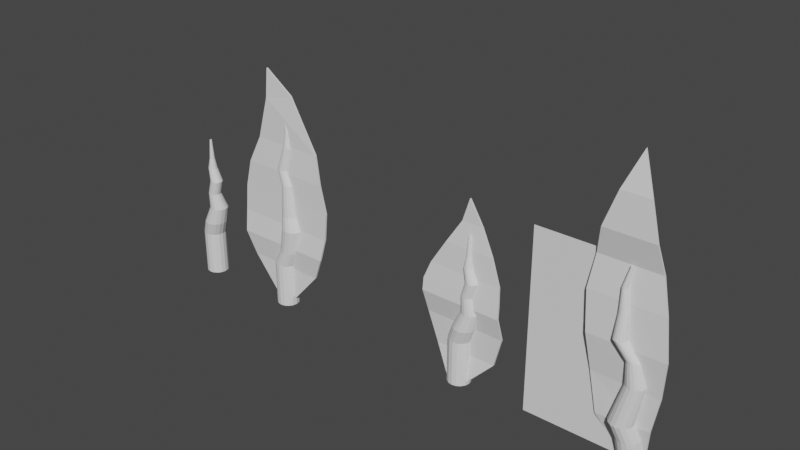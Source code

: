 # Source: leaves.blend  (saved by Blender 2.80.75; exported with 4.5.12 LTS)
import bpy
from mathutils import Matrix  # noqa: F401  (used for matrix-valued properties, if any)

bpy.ops.wm.read_factory_settings(use_empty=True)
scene = bpy.context.scene
scene.name = 'Scene'

# ---- collections
col_leaf1 = bpy.data.collections.new('Leaf1'); scene.collection.children.link(col_leaf1)
col_leaf2 = bpy.data.collections.new('Leaf2'); scene.collection.children.link(col_leaf2)
col_originals = bpy.data.collections.new('Originals'); scene.collection.children.link(col_originals)
col_leaf3 = bpy.data.collections.new('Leaf3'); scene.collection.children.link(col_leaf3)

# ---- world
world_world = bpy.data.worlds.new('World'); scene.world = world_world
world_world.use_nodes = True; world_world.node_tree.nodes.clear()
_N = world_world.node_tree.nodes; _L = world_world.node_tree.links
n0 = _N.new('ShaderNodeOutputWorld'); n0.name = 'World Output'; n0.location = (300, 300)
n1 = _N.new('ShaderNodeBackground'); n1.name = 'Background'; n1.location = (10, 300)
n1.inputs[0].default_value = (0.05088, 0.05088, 0.05088, 1.0)
_L.new(n1.outputs[0], n0.inputs[0])
n0.is_active_output = True
world_world.color = (0.05088, 0.05088, 0.05088)
world_world.use_sun_shadow = False
world_world.sun_shadow_jitter_overblur = 0.0

# ---- meshes
me_cylinder_006 = bpy.data.meshes.new('Cylinder.006')
me_cylinder_006.from_pydata([(0.0, 1.0, -1.0), (0.0, 1.0, 1.0), (0.3827, 0.9239, -1.0), (0.3827, 0.9239, 1.0), (0.7071, 0.7071, -1.0), (0.7071, 0.7071, 1.0), (0.9239, 0.3827, -1.0), (0.9239, 0.3827, 1.0), (1.0, -4.371e-08, -1.0), (1.0, -4.371e-08, 1.0), (0.9239, -0.3827, -1.0), (0.9239, -0.3827, 1.0), (0.7071, -0.7071, -1.0), (0.7071, -0.7071, 1.0), (0.3827, -0.9239, -1.0), (0.3827, -0.9239, 1.0), (1.51e-07, -1.0, -1.0), (1.51e-07, -1.0, 1.0), (-0.3827, -0.9239, -1.0), (-0.3827, -0.9239, 1.0), (-0.7071, -0.7071, -1.0), (-0.7071, -0.7071, 1.0), (-0.9239, -0.3827, -1.0), (-0.9239, -0.3827, 1.0), (-1.0, 1.192e-08, -1.0), (-1.0, 1.192e-08, 1.0), (-0.9239, 0.3827, -1.0), (-0.9239, 0.3827, 1.0), (-0.7071, 0.7071, -1.0), (-0.7071, 0.7071, 1.0), (-0.3827, 0.9239, -1.0), (-0.3827, 0.9239, 1.0), (0.3827, 0.9239, 1.0), (0.0, 1.0, 1.0), (0.7071, 0.7071, 1.0), (0.9239, 0.3827, 1.0), (1.0, -4.371e-08, 1.0), (0.9239, -0.3827, 1.0), (0.7071, -0.7071, 1.0), (0.3827, -0.9239, 1.0), (1.51e-07, -1.0, 1.0), (-0.3827, -0.9239, 1.0), (-0.7071, -0.7071, 1.0), (-0.9239, -0.3827, 1.0), (-1.0, 1.192e-08, 1.0), (-0.9239, 0.3827, 1.0), (-0.7071, 0.7071, 1.0), (-0.3827, 0.9239, 1.0), (0.9195, 0.7205, 1.663), (0.5368, 0.7967, 1.663), (1.244, 0.5038, 1.663), (1.461, 0.1793, 1.663), (1.537, -0.2033, 1.663), (1.461, -0.586, 1.663), (1.244, -0.9104, 1.663), (0.9195, -1.127, 1.663), (0.5368, -1.203, 1.663), (0.1542, -1.127, 1.663), (-0.1703, -0.9104, 1.663), (-0.387, -0.586, 1.663), (-0.4632, -0.2033, 1.663), (-0.387, 0.1793, 1.663), (-0.1703, 0.5038, 1.663), (0.1542, 0.7205, 1.663), (1.42, 0.5357, 2.444), (1.108, 0.5977, 2.444), (1.684, 0.3589, 2.444), (1.861, 0.0944, 2.444), (1.923, -0.2176, 2.444), (1.861, -0.5296, 2.444), (1.684, -0.7942, 2.444), (1.42, -0.9709, 2.444), (1.108, -1.033, 2.444), (0.7958, -0.9709, 2.444), (0.5313, -0.7942, 2.444), (0.3545, -0.5296, 2.444), (0.2925, -0.2176, 2.444), (0.3545, 0.0944, 2.444), (0.5313, 0.3589, 2.444), (0.7958, 0.5357, 2.444), (1.122, 0.07797, 3.166), (0.9106, 0.1201, 3.166), (1.302, -0.04198, 3.166), (1.422, -0.2215, 3.166), (1.464, -0.4333, 3.166), (1.422, -0.645, 3.166), (1.302, -0.8246, 3.166), (1.122, -0.9445, 3.166), (0.9106, -0.9866, 3.166), (0.6988, -0.9445, 3.166), (0.5193, -0.8246, 3.166), (0.3993, -0.645, 3.166), (0.3572, -0.4333, 3.166), (0.3993, -0.2215, 3.166), (0.5193, -0.04198, 3.166), (0.6988, 0.07797, 3.166), (1.497, 0.08066, 3.816), (1.285, 0.1228, 3.816), (1.676, -0.03929, 3.816), (1.796, -0.2188, 3.816), (1.838, -0.4306, 3.816), (1.796, -0.6423, 3.816), (1.676, -0.8219, 3.816), (1.497, -0.9418, 3.816), (1.285, -0.9839, 3.816), (1.073, -0.9418, 3.816), (0.8937, -0.8219, 3.816), (0.7737, -0.6423, 3.816), (0.7316, -0.4306, 3.816), (0.7737, -0.2188, 3.816), (0.8937, -0.03929, 3.816), (1.073, 0.08066, 3.816), (1.028, -0.002169, 4.387), (0.8714, 0.02893, 4.387), (1.16, -0.09073, 4.387), (1.249, -0.2233, 4.387), (1.28, -0.3796, 4.387), (1.249, -0.5359, 4.387), (1.16, -0.6685, 4.387), (1.028, -0.757, 4.387), (0.8714, -0.7881, 4.387), (0.7151, -0.757, 4.387), (0.5826, -0.6685, 4.387), (0.494, -0.5359, 4.387), (0.4629, -0.3796, 4.387), (0.494, -0.2233, 4.387), (0.5826, -0.09073, 4.387), (0.7151, -0.002169, 4.387), (0.9595, -0.1669, 4.862), (0.8714, -0.1494, 4.862), (1.034, -0.2168, 4.862), (1.084, -0.2915, 4.862), (1.102, -0.3796, 4.862), (1.084, -0.4677, 4.862), (1.034, -0.5424, 4.862), (0.9595, -0.5922, 4.862), (0.8714, -0.6098, 4.862), (0.7833, -0.5922, 4.862), (0.7087, -0.5424, 4.862), (0.6588, -0.4677, 4.862), (0.6413, -0.3796, 4.862), (0.6588, -0.2915, 4.862), (0.7087, -0.2168, 4.862), (0.7833, -0.1669, 4.862), (0.9079, -0.2916, 5.754), (0.8714, -0.2844, 5.754), (0.9388, -0.3123, 5.754), (0.9594, -0.3432, 5.754), (0.9666, -0.3796, 5.754), (0.9594, -0.416, 5.754), (0.9388, -0.4469, 5.754), (0.9079, -0.4676, 5.754), (0.8714, -0.4748, 5.754), (0.835, -0.4676, 5.754), (0.8041, -0.4469, 5.754), (0.7835, -0.416, 5.754), (0.7762, -0.3796, 5.754), (0.7835, -0.3432, 5.754), (0.8041, -0.3123, 5.754), (0.835, -0.2916, 5.754)], [], [(0, 1, 3, 2), (2, 3, 5, 4), (4, 5, 7, 6), (6, 7, 9, 8), (8, 9, 11, 10), (10, 11, 13, 12), (12, 13, 15, 14), (14, 15, 17, 16), (16, 17, 19, 18), (18, 19, 21, 20), (20, 21, 23, 22), (22, 23, 25, 24), (24, 25, 27, 26), (26, 27, 29, 28), (7, 5, 34, 35), (28, 29, 31, 30), (30, 31, 1, 0), (0, 2, 4, 6, 8, 10, 12, 14, 16, 18, 20, 22, 24, 26, 28, 30), (45, 44, 60, 61), (17, 15, 39, 40), (3, 1, 33, 32), (27, 25, 44, 45), (13, 11, 37, 38), (23, 21, 42, 43), (1, 31, 47, 33), (9, 7, 35, 36), (19, 17, 40, 41), (29, 27, 45, 46), (5, 3, 32, 34), (15, 13, 38, 39), (25, 23, 43, 44), (11, 9, 36, 37), (21, 19, 41, 42), (31, 29, 46, 47), (51, 50, 66, 67), (38, 37, 53, 54), (46, 45, 61, 62), (39, 38, 54, 55), (47, 46, 62, 63), (40, 39, 55, 56), (32, 33, 49, 48), (33, 47, 63, 49), (41, 40, 56, 57), (34, 32, 48, 50), (42, 41, 57, 58), (35, 34, 50, 51), (43, 42, 58, 59), (36, 35, 51, 52), (44, 43, 59, 60), (37, 36, 52, 53), (72, 71, 87, 88), (59, 58, 74, 75), (52, 51, 67, 68), (60, 59, 75, 76), (53, 52, 68, 69), (61, 60, 76, 77), (54, 53, 69, 70), (62, 61, 77, 78), (55, 54, 70, 71), (63, 62, 78, 79), (56, 55, 71, 72), (48, 49, 65, 64), (49, 63, 79, 65), (57, 56, 72, 73), (50, 48, 64, 66), (58, 57, 73, 74), (93, 92, 108, 109), (64, 65, 81, 80), (65, 79, 95, 81), (73, 72, 88, 89), (66, 64, 80, 82), (74, 73, 89, 90), (67, 66, 82, 83), (75, 74, 90, 91), (68, 67, 83, 84), (76, 75, 91, 92), (69, 68, 84, 85), (77, 76, 92, 93), (70, 69, 85, 86), (78, 77, 93, 94), (71, 70, 86, 87), (79, 78, 94, 95), (99, 98, 114, 115), (86, 85, 101, 102), (94, 93, 109, 110), (87, 86, 102, 103), (95, 94, 110, 111), (88, 87, 103, 104), (80, 81, 97, 96), (81, 95, 111, 97), (89, 88, 104, 105), (82, 80, 96, 98), (90, 89, 105, 106), (83, 82, 98, 99), (91, 90, 106, 107), (84, 83, 99, 100), (92, 91, 107, 108), (85, 84, 100, 101), (120, 119, 135, 136), (107, 106, 122, 123), (100, 99, 115, 116), (108, 107, 123, 124), (101, 100, 116, 117), (109, 108, 124, 125), (102, 101, 117, 118), (110, 109, 125, 126), (103, 102, 118, 119), (111, 110, 126, 127), (104, 103, 119, 120), (96, 97, 113, 112), (97, 111, 127, 113), (105, 104, 120, 121), (98, 96, 112, 114), (106, 105, 121, 122), (141, 140, 156, 157), (112, 113, 129, 128), (113, 127, 143, 129), (121, 120, 136, 137), (114, 112, 128, 130), (122, 121, 137, 138), (115, 114, 130, 131), (123, 122, 138, 139), (116, 115, 131, 132), (124, 123, 139, 140), (117, 116, 132, 133), (125, 124, 140, 141), (118, 117, 133, 134), (126, 125, 141, 142), (119, 118, 134, 135), (127, 126, 142, 143), (144, 145, 159, 158, 157, 156, 155, 154, 153, 152, 151, 150, 149, 148, 147, 146), (134, 133, 149, 150), (142, 141, 157, 158), (135, 134, 150, 151), (143, 142, 158, 159), (136, 135, 151, 152), (128, 129, 145, 144), (129, 143, 159, 145), (137, 136, 152, 153), (130, 128, 144, 146), (138, 137, 153, 154), (131, 130, 146, 147), (139, 138, 154, 155), (132, 131, 147, 148), (140, 139, 155, 156), (133, 132, 148, 149)])
_uv = me_cylinder_006.uv_layers.new(name='UVMap')
_uv.uv.foreach_set('vector', [1.0, 0.5, 1.0, 1.0, 0.9375, 1.0, 0.9375, 0.5, 0.9375, 0.5, 0.9375, 1.0, 0.875, 1.0, 0.875, 0.5, 0.875, 0.5, 0.875, 1.0, 0.8125, 1.0, 0.8125, 0.5, 0.8125, 0.5, 0.8125, 1.0, 0.75, 1.0, 0.75, 0.5, 0.75, 0.5, 0.75, 1.0, 0.6875, 1.0, 0.6875, 0.5, 0.6875, 0.5, 0.6875, 1.0, 0.625, 1.0, 0.625, 0.5, 0.625, 0.5, 0.625, 1.0, 0.5625, 1.0, 0.5625, 0.5, 0.5625, 0.5, 0.5625, 1.0, 0.5, 1.0, 0.5, 0.5, 0.5, 0.5, 0.5, 1.0, 0.4375, 1.0, 0.4375, 0.5, 0.4375, 0.5, 0.4375, 1.0, 0.375, 1.0, 0.375, 0.5, 0.375, 0.5, 0.375, 1.0, 0.3125, 1.0, 0.3125, 0.5, 0.3125, 0.5, 0.3125, 1.0, 0.25, 1.0, 0.25, 0.5, 0.25, 0.5, 0.25, 1.0, 0.1875, 1.0, 0.1875, 0.5, 0.1875, 0.5, 0.1875, 1.0, 0.125, 1.0, 0.125, 0.5, 0.8125, 1.0, 0.875, 1.0, 0.875, 1.0, 0.8125, 1.0, 0.125, 0.5, 0.125, 1.0, 0.0625, 1.0, 0.0625, 0.5, 0.0625, 0.5, 0.0625, 1.0, 0.0, 1.0, 0.0, 0.5, 0.75, 0.49, 0.8418, 0.4717, 0.9197, 0.4197, 0.9717, 0.3418, 0.99, 0.25, 0.9717, 0.1582, 0.9197, 0.08029, 0.8418, 0.02827, 0.75, 0.01, 0.6582, 0.02827, 0.5803, 0.08029, 0.5283, 0.1582, 0.51, 0.25, 0.5283, 0.3418, 0.5803, 0.4197, 0.6582, 0.4717, 0.1875, 1.0, 0.25, 1.0, 0.25, 1.0, 0.1875, 1.0, 0.5, 1.0, 0.5625, 1.0, 0.5625, 1.0, 0.5, 1.0, 0.9375, 1.0, 1.0, 1.0, 1.0, 1.0, 0.9375, 1.0, 0.1875, 1.0, 0.25, 1.0, 0.25, 1.0, 0.1875, 1.0, 0.625, 1.0, 0.6875, 1.0, 0.6875, 1.0, 0.625, 1.0, 0.3125, 1.0, 0.375, 1.0, 0.375, 1.0, 0.3125, 1.0, 0.0, 1.0, 0.0625, 1.0, 0.0625, 1.0, 0.0, 1.0, 0.75, 1.0, 0.8125, 1.0, 0.8125, 1.0, 0.75, 1.0, 0.4375, 1.0, 0.5, 1.0, 0.5, 1.0, 0.4375, 1.0, 0.125, 1.0, 0.1875, 1.0, 0.1875, 1.0, 0.125, 1.0, 0.875, 1.0, 0.9375, 1.0, 0.9375, 1.0, 0.875, 1.0, 0.5625, 1.0, 0.625, 1.0, 0.625, 1.0, 0.5625, 1.0, 0.25, 1.0, 0.3125, 1.0, 0.3125, 1.0, 0.25, 1.0, 0.6875, 1.0, 0.75, 1.0, 0.75, 1.0, 0.6875, 1.0, 0.375, 1.0, 0.4375, 1.0, 0.4375, 1.0, 0.375, 1.0, 0.0625, 1.0, 0.125, 1.0, 0.125, 1.0, 0.0625, 1.0, 0.8125, 1.0, 0.875, 1.0, 0.875, 1.0, 0.8125, 1.0, 0.625, 1.0, 0.6875, 1.0, 0.6875, 1.0, 0.625, 1.0, 0.125, 1.0, 0.1875, 1.0, 0.1875, 1.0, 0.125, 1.0, 0.5625, 1.0, 0.625, 1.0, 0.625, 1.0, 0.5625, 1.0, 0.0625, 1.0, 0.125, 1.0, 0.125, 1.0, 0.0625, 1.0, 0.5, 1.0, 0.5625, 1.0, 0.5625, 1.0, 0.5, 1.0, 0.9375, 1.0, 1.0, 1.0, 1.0, 1.0, 0.9375, 1.0, 0.0, 1.0, 0.0625, 1.0, 0.0625, 1.0, 0.0, 1.0, 0.4375, 1.0, 0.5, 1.0, 0.5, 1.0, 0.4375, 1.0, 0.875, 1.0, 0.9375, 1.0, 0.9375, 1.0, 0.875, 1.0, 0.375, 1.0, 0.4375, 1.0, 0.4375, 1.0, 0.375, 1.0, 0.8125, 1.0, 0.875, 1.0, 0.875, 1.0, 0.8125, 1.0, 0.3125, 1.0, 0.375, 1.0, 0.375, 1.0, 0.3125, 1.0, 0.75, 1.0, 0.8125, 1.0, 0.8125, 1.0, 0.75, 1.0, 0.25, 1.0, 0.3125, 1.0, 0.3125, 1.0, 0.25, 1.0, 0.6875, 1.0, 0.75, 1.0, 0.75, 1.0, 0.6875, 1.0, 0.5, 1.0, 0.5625, 1.0, 0.5625, 1.0, 0.5, 1.0, 0.3125, 1.0, 0.375, 1.0, 0.375, 1.0, 0.3125, 1.0, 0.75, 1.0, 0.8125, 1.0, 0.8125, 1.0, 0.75, 1.0, 0.25, 1.0, 0.3125, 1.0, 0.3125, 1.0, 0.25, 1.0, 0.6875, 1.0, 0.75, 1.0, 0.75, 1.0, 0.6875, 1.0, 0.1875, 1.0, 0.25, 1.0, 0.25, 1.0, 0.1875, 1.0, 0.625, 1.0, 0.6875, 1.0, 0.6875, 1.0, 0.625, 1.0, 0.125, 1.0, 0.1875, 1.0, 0.1875, 1.0, 0.125, 1.0, 0.5625, 1.0, 0.625, 1.0, 0.625, 1.0, 0.5625, 1.0, 0.0625, 1.0, 0.125, 1.0, 0.125, 1.0, 0.0625, 1.0, 0.5, 1.0, 0.5625, 1.0, 0.5625, 1.0, 0.5, 1.0, 0.9375, 1.0, 1.0, 1.0, 1.0, 1.0, 0.9375, 1.0, 0.0, 1.0, 0.0625, 1.0, 0.0625, 1.0, 0.0, 1.0, 0.4375, 1.0, 0.5, 1.0, 0.5, 1.0, 0.4375, 1.0, 0.875, 1.0, 0.9375, 1.0, 0.9375, 1.0, 0.875, 1.0, 0.375, 1.0, 0.4375, 1.0, 0.4375, 1.0, 0.375, 1.0, 0.1875, 1.0, 0.25, 1.0, 0.25, 1.0, 0.1875, 1.0, 0.9375, 1.0, 1.0, 1.0, 1.0, 1.0, 0.9375, 1.0, 0.0, 1.0, 0.0625, 1.0, 0.0625, 1.0, 0.0, 1.0, 0.4375, 1.0, 0.5, 1.0, 0.5, 1.0, 0.4375, 1.0, 0.875, 1.0, 0.9375, 1.0, 0.9375, 1.0, 0.875, 1.0, 0.375, 1.0, 0.4375, 1.0, 0.4375, 1.0, 0.375, 1.0, 0.8125, 1.0, 0.875, 1.0, 0.875, 1.0, 0.8125, 1.0, 0.3125, 1.0, 0.375, 1.0, 0.375, 1.0, 0.3125, 1.0, 0.75, 1.0, 0.8125, 1.0, 0.8125, 1.0, 0.75, 1.0, 0.25, 1.0, 0.3125, 1.0, 0.3125, 1.0, 0.25, 1.0, 0.6875, 1.0, 0.75, 1.0, 0.75, 1.0, 0.6875, 1.0, 0.1875, 1.0, 0.25, 1.0, 0.25, 1.0, 0.1875, 1.0, 0.625, 1.0, 0.6875, 1.0, 0.6875, 1.0, 0.625, 1.0, 0.125, 1.0, 0.1875, 1.0, 0.1875, 1.0, 0.125, 1.0, 0.5625, 1.0, 0.625, 1.0, 0.625, 1.0, 0.5625, 1.0, 0.0625, 1.0, 0.125, 1.0, 0.125, 1.0, 0.0625, 1.0, 0.8125, 1.0, 0.875, 1.0, 0.875, 1.0, 0.8125, 1.0, 0.625, 1.0, 0.6875, 1.0, 0.6875, 1.0, 0.625, 1.0, 0.125, 1.0, 0.1875, 1.0, 0.1875, 1.0, 0.125, 1.0, 0.5625, 1.0, 0.625, 1.0, 0.625, 1.0, 0.5625, 1.0, 0.0625, 1.0, 0.125, 1.0, 0.125, 1.0, 0.0625, 1.0, 0.5, 1.0, 0.5625, 1.0, 0.5625, 1.0, 0.5, 1.0, 0.9375, 1.0, 1.0, 1.0, 1.0, 1.0, 0.9375, 1.0, 0.0, 1.0, 0.0625, 1.0, 0.0625, 1.0, 0.0, 1.0, 0.4375, 1.0, 0.5, 1.0, 0.5, 1.0, 0.4375, 1.0, 0.875, 1.0, 0.9375, 1.0, 0.9375, 1.0, 0.875, 1.0, 0.375, 1.0, 0.4375, 1.0, 0.4375, 1.0, 0.375, 1.0, 0.8125, 1.0, 0.875, 1.0, 0.875, 1.0, 0.8125, 1.0, 0.3125, 1.0, 0.375, 1.0, 0.375, 1.0, 0.3125, 1.0, 0.75, 1.0, 0.8125, 1.0, 0.8125, 1.0, 0.75, 1.0, 0.25, 1.0, 0.3125, 1.0, 0.3125, 1.0, 0.25, 1.0, 0.6875, 1.0, 0.75, 1.0, 0.75, 1.0, 0.6875, 1.0, 0.5, 1.0, 0.5625, 1.0, 0.5625, 1.0, 0.5, 1.0, 0.3125, 1.0, 0.375, 1.0, 0.375, 1.0, 0.3125, 1.0, 0.75, 1.0, 0.8125, 1.0, 0.8125, 1.0, 0.75, 1.0, 0.25, 1.0, 0.3125, 1.0, 0.3125, 1.0, 0.25, 1.0, 0.6875, 1.0, 0.75, 1.0, 0.75, 1.0, 0.6875, 1.0, 0.1875, 1.0, 0.25, 1.0, 0.25, 1.0, 0.1875, 1.0, 0.625, 1.0, 0.6875, 1.0, 0.6875, 1.0, 0.625, 1.0, 0.125, 1.0, 0.1875, 1.0, 0.1875, 1.0, 0.125, 1.0, 0.5625, 1.0, 0.625, 1.0, 0.625, 1.0, 0.5625, 1.0, 0.0625, 1.0, 0.125, 1.0, 0.125, 1.0, 0.0625, 1.0, 0.5, 1.0, 0.5625, 1.0, 0.5625, 1.0, 0.5, 1.0, 0.9375, 1.0, 1.0, 1.0, 1.0, 1.0, 0.9375, 1.0, 0.0, 1.0, 0.0625, 1.0, 0.0625, 1.0, 0.0, 1.0, 0.4375, 1.0, 0.5, 1.0, 0.5, 1.0, 0.4375, 1.0, 0.875, 1.0, 0.9375, 1.0, 0.9375, 1.0, 0.875, 1.0, 0.375, 1.0, 0.4375, 1.0, 0.4375, 1.0, 0.375, 1.0, 0.1875, 1.0, 0.25, 1.0, 0.25, 1.0, 0.1875, 1.0, 0.9375, 1.0, 1.0, 1.0, 1.0, 1.0, 0.9375, 1.0, 0.0, 1.0, 0.0625, 1.0, 0.0625, 1.0, 0.0, 1.0, 0.4375, 1.0, 0.5, 1.0, 0.5, 1.0, 0.4375, 1.0, 0.875, 1.0, 0.9375, 1.0, 0.9375, 1.0, 0.875, 1.0, 0.375, 1.0, 0.4375, 1.0, 0.4375, 1.0, 0.375, 1.0, 0.8125, 1.0, 0.875, 1.0, 0.875, 1.0, 0.8125, 1.0, 0.3125, 1.0, 0.375, 1.0, 0.375, 1.0, 0.3125, 1.0, 0.75, 1.0, 0.8125, 1.0, 0.8125, 1.0, 0.75, 1.0, 0.25, 1.0, 0.3125, 1.0, 0.3125, 1.0, 0.25, 1.0, 0.6875, 1.0, 0.75, 1.0, 0.75, 1.0, 0.6875, 1.0, 0.1875, 1.0, 0.25, 1.0, 0.25, 1.0, 0.1875, 1.0, 0.625, 1.0, 0.6875, 1.0, 0.6875, 1.0, 0.625, 1.0, 0.125, 1.0, 0.1875, 1.0, 0.1875, 1.0, 0.125, 1.0, 0.5625, 1.0, 0.625, 1.0, 0.625, 1.0, 0.5625, 1.0, 0.0625, 1.0, 0.125, 1.0, 0.125, 1.0, 0.0625, 1.0, 0.3418, 0.4717, 0.25, 0.49, 0.1582, 0.4717, 0.08029, 0.4197, 0.02827, 0.3418, 0.01, 0.25, 0.02827, 0.1582, 0.08029, 0.08029, 0.1582, 0.02827, 0.25, 0.01, 0.3418, 0.02827, 0.4197, 0.08029, 0.4717, 0.1582, 0.49, 0.25, 0.4717, 0.3418, 0.4197, 0.4197, 0.625, 1.0, 0.6875, 1.0, 0.6875, 1.0, 0.625, 1.0, 0.125, 1.0, 0.1875, 1.0, 0.1875, 1.0, 0.125, 1.0, 0.5625, 1.0, 0.625, 1.0, 0.625, 1.0, 0.5625, 1.0, 0.0625, 1.0, 0.125, 1.0, 0.125, 1.0, 0.0625, 1.0, 0.5, 1.0, 0.5625, 1.0, 0.5625, 1.0, 0.5, 1.0, 0.9375, 1.0, 1.0, 1.0, 1.0, 1.0, 0.9375, 1.0, 0.0, 1.0, 0.0625, 1.0, 0.0625, 1.0, 0.0, 1.0, 0.4375, 1.0, 0.5, 1.0, 0.5, 1.0, 0.4375, 1.0, 0.875, 1.0, 0.9375, 1.0, 0.9375, 1.0, 0.875, 1.0, 0.375, 1.0, 0.4375, 1.0, 0.4375, 1.0, 0.375, 1.0, 0.8125, 1.0, 0.875, 1.0, 0.875, 1.0, 0.8125, 1.0, 0.3125, 1.0, 0.375, 1.0, 0.375, 1.0, 0.3125, 1.0, 0.75, 1.0, 0.8125, 1.0, 0.8125, 1.0, 0.75, 1.0, 0.25, 1.0, 0.3125, 1.0, 0.3125, 1.0, 0.25, 1.0, 0.6875, 1.0, 0.75, 1.0, 0.75, 1.0, 0.6875, 1.0])
me_cylinder_006.use_remesh_preserve_volume = False
me_cylinder_006.use_remesh_preserve_attributes = False
me_cylinder_006.use_mirror_vertex_groups = False
me_cylinder_006.update()
me_plane = bpy.data.meshes.new('Plane')
me_plane.from_pydata([(-0.6423, -0.6941, -0.0362), (-0.9175, -0.1049, 0.1308), (-0.09258, 0.7643, -0.003389), (-0.7669, 0.2208, 0.06884), (-0.8585, -0.3587, 0.002914), (-0.4226, 0.5004, 0.05335), (-0.9136, 0.03, 0.1072), (0.6517, 0.5004, 0.05335), (0.8801, -0.1049, 0.1308), (0.8428, 0.2208, 0.06884), (0.8725, 0.03, 0.1072), (0.06642, 1.014, -0.003389), (0.3656, 0.7643, -0.003389), (0.9112, -0.3587, 0.002914), (0.7227, -0.6941, -0.0362), (0.1389, -0.9996, 0.03964), (-0.3442, -0.9996, 0.03964), (0.06642, 1.014, -0.04303), (0.8725, 0.02961, 0.06753), (0.6517, 0.5, 0.0137), (0.9112, -0.3591, -0.03673), (0.8428, 0.2204, 0.0292), (0.1389, -1.0, 0.0), (0.8801, -0.1053, 0.09115), (0.3656, 0.7639, -0.04303), (0.7227, -0.6945, -0.07584), (-0.3442, -1.0, 0.0), (-0.9136, 0.02961, 0.06753), (-0.4226, 0.5, 0.0137), (-0.8585, -0.3591, -0.03673), (-0.7669, 0.2204, 0.0292), (-0.09258, 0.7639, -0.04303), (-0.9175, -0.1053, 0.09115), (-0.6423, -0.6945, -0.07584)], [], [(20, 23, 8, 13), (31, 28, 5, 2), (21, 19, 7, 9), (27, 32, 1, 6), (19, 24, 12, 7), (30, 27, 6, 3), (23, 18, 10, 8), (26, 22, 15, 16), (28, 30, 3, 5), (1, 4, 13, 8), (5, 3, 9, 7), (2, 5, 7, 12), (6, 1, 8, 10), (3, 6, 10, 9), (0, 16, 15, 14), (11, 2, 12), (4, 0, 14, 13), (29, 20, 25, 33), (17, 24, 31), (33, 25, 22, 26), (30, 21, 18, 27), (27, 18, 23, 32), (31, 24, 19, 28), (28, 19, 21, 30), (32, 23, 20, 29), (25, 20, 13, 14), (32, 29, 4, 1), (24, 17, 11, 12), (29, 33, 0, 4), (22, 25, 14, 15), (17, 31, 2, 11), (18, 21, 9, 10), (33, 26, 16, 0)])
_uv = me_plane.uv_layers.new(name='UVMap')
_uv.uv.foreach_set('vector', [0.9511, 0.25, 0.9691, 0.375, 0.9691, 0.375, 0.9511, 0.25, 0.45, 0.875, 0.2915, 0.75, 0.2915, 0.75, 0.45, 0.875, 0.9249, 0.625, 0.8286, 0.75, 0.8286, 0.75, 0.9249, 0.625, 0.06171, 0.5, 0.07027, 0.375, 0.07027, 0.375, 0.06171, 0.5, 0.8286, 0.75, 0.679, 0.875, 0.679, 0.875, 0.8286, 0.75, 0.12, 0.625, 0.06171, 0.5, 0.06171, 0.5, 0.12, 0.625, 0.9691, 0.375, 0.9548, 0.5, 0.9548, 0.5, 0.9691, 0.375, 0.3279, 0.0, 0.5694, 0.0, 0.5694, 0.0, 0.3279, 0.0, 0.2915, 0.75, 0.12, 0.625, 0.12, 0.625, 0.2915, 0.75, 0.07027, 0.375, 0.06627, 0.25, 0.9511, 0.25, 0.9691, 0.375, 0.2915, 0.75, 0.12, 0.625, 0.9249, 0.625, 0.8286, 0.75, 0.45, 0.875, 0.2915, 0.75, 0.8286, 0.75, 0.679, 0.875, 0.06171, 0.5, 0.07027, 0.375, 0.9691, 0.375, 0.9548, 0.5, 0.12, 0.625, 0.06171, 0.5, 0.9548, 0.5, 0.9249, 0.625, 0.1632, 0.125, 0.3279, 0.0, 0.5694, 0.0, 0.8457, 0.125, 0.5295, 1.0, 0.45, 0.875, 0.679, 0.875, 0.06627, 0.25, 0.1632, 0.125, 0.8457, 0.125, 0.9511, 0.25, 0.06627, 0.25, 0.9511, 0.25, 0.8457, 0.125, 0.1632, 0.125, 0.5295, 1.0, 0.679, 0.875, 0.45, 0.875, 0.1632, 0.125, 0.8457, 0.125, 0.5694, 0.0, 0.3279, 0.0, 0.12, 0.625, 0.9249, 0.625, 0.9548, 0.5, 0.06171, 0.5, 0.06171, 0.5, 0.9548, 0.5, 0.9691, 0.375, 0.07027, 0.375, 0.45, 0.875, 0.679, 0.875, 0.8286, 0.75, 0.2915, 0.75, 0.2915, 0.75, 0.8286, 0.75, 0.9249, 0.625, 0.12, 0.625, 0.07027, 0.375, 0.9691, 0.375, 0.9511, 0.25, 0.06627, 0.25, 0.8457, 0.125, 0.9511, 0.25, 0.9511, 0.25, 0.8457, 0.125, 0.07027, 0.375, 0.06627, 0.25, 0.06627, 0.25, 0.07027, 0.375, 0.679, 0.875, 0.5295, 1.0, 0.5295, 1.0, 0.679, 0.875, 0.06627, 0.25, 0.1632, 0.125, 0.1632, 0.125, 0.06627, 0.25, 0.5694, 0.0, 0.8457, 0.125, 0.8457, 0.125, 0.5694, 0.0, 0.5295, 1.0, 0.45, 0.875, 0.45, 0.875, 0.5295, 1.0, 0.9548, 0.5, 0.9249, 0.625, 0.9249, 0.625, 0.9548, 0.5, 0.1632, 0.125, 0.3279, 0.0, 0.3279, 0.0, 0.1632, 0.125])
me_plane.use_remesh_preserve_volume = False
me_plane.use_remesh_preserve_attributes = False
me_plane.use_mirror_vertex_groups = False
me_plane.update()
me_cylinder_001 = bpy.data.meshes.new('Cylinder.001')
me_cylinder_001.from_pydata([(0.0, 1.0, -1.0), (0.0, 1.0, 1.0), (0.3827, 0.9239, -1.0), (0.3827, 0.9239, 1.0), (0.7071, 0.7071, -1.0), (0.7071, 0.7071, 1.0), (0.9239, 0.3827, -1.0), (0.9239, 0.3827, 1.0), (1.0, -4.371e-08, -1.0), (1.0, -4.371e-08, 1.0), (0.9239, -0.3827, -1.0), (0.9239, -0.3827, 1.0), (0.7071, -0.7071, -1.0), (0.7071, -0.7071, 1.0), (0.3827, -0.9239, -1.0), (0.3827, -0.9239, 1.0), (1.51e-07, -1.0, -1.0), (1.51e-07, -1.0, 1.0), (-0.3827, -0.9239, -1.0), (-0.3827, -0.9239, 1.0), (-0.7071, -0.7071, -1.0), (-0.7071, -0.7071, 1.0), (-0.9239, -0.3827, -1.0), (-0.9239, -0.3827, 1.0), (-1.0, 1.192e-08, -1.0), (-1.0, 1.192e-08, 1.0), (-0.9239, 0.3827, -1.0), (-0.9239, 0.3827, 1.0), (-0.7071, 0.7071, -1.0), (-0.7071, 0.7071, 1.0), (-0.3827, 0.9239, -1.0), (-0.3827, 0.9239, 1.0), (1.081, 0.9493, 1.73), (0.6981, 1.025, 1.73), (1.405, 0.7325, 1.73), (1.622, 0.4081, 1.73), (1.698, 0.02544, 1.73), (1.622, -0.3572, 1.73), (1.405, -0.6817, 1.73), (1.081, -0.8984, 1.73), (0.6981, -0.9746, 1.73), (0.3154, -0.8984, 1.73), (-0.009054, -0.6817, 1.73), (-0.2258, -0.3572, 1.73), (-0.3019, 0.02544, 1.73), (-0.2258, 0.4081, 1.73), (-0.009054, 0.7325, 1.73), (0.3154, 0.9493, 1.73), (1.544, 0.8198, 2.858), (1.161, 0.8959, 2.858), (1.869, 0.603, 2.858), (2.085, 0.2786, 2.858), (2.161, -0.1041, 2.858), (2.085, -0.4867, 2.858), (1.869, -0.8112, 2.858), (1.544, -1.028, 2.858), (1.161, -1.104, 2.858), (0.7788, -1.028, 2.858), (0.4543, -0.8112, 2.858), (0.2376, -0.4867, 2.858), (0.1615, -0.1041, 2.858), (0.2376, 0.2786, 2.858), (0.4543, 0.603, 2.858), (0.7788, 0.8198, 2.858), (1.237, 0.7019, 3.478), (0.9246, 0.764, 3.478), (1.501, 0.5251, 3.478), (1.678, 0.2606, 3.478), (1.74, -0.05141, 3.478), (1.678, -0.3634, 3.478), (1.501, -0.628, 3.478), (1.237, -0.8047, 3.478), (0.9246, -0.8668, 3.478), (0.6125, -0.8047, 3.478), (0.348, -0.628, 3.478), (0.1713, -0.3634, 3.478), (0.1092, -0.05141, 3.478), (0.1713, 0.2606, 3.478), (0.348, 0.5251, 3.478), (0.6125, 0.7019, 3.478), (1.071, 0.332, 4.926), (0.8591, 0.3741, 4.926), (1.25, 0.2121, 4.926), (1.37, 0.03254, 4.926), (1.412, -0.1792, 4.926), (1.37, -0.391, 4.926), (1.25, -0.5705, 4.926), (1.071, -0.6905, 4.926), (0.8591, -0.7326, 4.926), (0.6474, -0.6905, 4.926), (0.4678, -0.5705, 4.926), (0.3479, -0.391, 4.926), (0.3058, -0.1792, 4.926), (0.3479, 0.03254, 4.926), (0.4678, 0.2121, 4.926), (0.6474, 0.332, 4.926), (0.5613, 0.4301, 5.556), (0.3495, 0.4722, 5.556), (0.7408, 0.3101, 5.556), (0.8608, 0.1306, 5.556), (0.9029, -0.08118, 5.556), (0.8608, -0.2929, 5.556), (0.7408, -0.4725, 5.556), (0.5613, -0.5924, 5.556), (0.3495, -0.6345, 5.556), (0.1378, -0.5924, 5.556), (-0.04177, -0.4725, 5.556), (-0.1617, -0.2929, 5.556), (-0.2038, -0.08118, 5.556), (-0.1617, 0.1306, 5.556), (-0.04177, 0.3101, 5.556), (0.1378, 0.4301, 5.556), (1.023, 0.3121, 6.61), (0.8665, 0.3432, 6.61), (1.155, 0.2235, 6.61), (1.244, 0.09098, 6.61), (1.275, -0.06536, 6.61), (1.244, -0.2217, 6.61), (1.155, -0.3542, 6.61), (1.023, -0.4428, 6.61), (0.8665, -0.4739, 6.61), (0.7102, -0.4428, 6.61), (0.5776, -0.3542, 6.61), (0.4891, -0.2217, 6.61), (0.458, -0.06536, 6.61), (0.4891, 0.09098, 6.61), (0.5776, 0.2235, 6.61), (0.7102, 0.3121, 6.61), (1.005, 0.1843, 7.387), (0.9194, 0.2, 7.376), (1.078, 0.1359, 7.396), (1.128, 0.06226, 7.403), (1.146, -0.02542, 7.407), (1.13, -0.1138, 7.406), (1.083, -0.1894, 7.401), (1.011, -0.2408, 7.393), (0.9257, -0.2601, 7.383), (0.8399, -0.2443, 7.372), (0.7667, -0.1959, 7.362), (0.7172, -0.1223, 7.355), (0.699, -0.0346, 7.352), (0.7148, 0.05379, 7.353), (0.7623, 0.1294, 7.358), (0.8341, 0.1808, 7.366), (0.5326, 0.1021, 8.249), (0.4971, 0.1086, 8.244), (0.5629, 0.08209, 8.253), (0.5834, 0.05163, 8.256), (0.5909, 0.01536, 8.257), (0.5844, -0.02121, 8.257), (0.5647, -0.05249, 8.255), (0.535, -0.07374, 8.251), (0.4997, -0.08171, 8.247), (0.4642, -0.07519, 8.243), (0.4339, -0.05518, 8.239), (0.4135, -0.02471, 8.236), (0.4059, 0.01156, 8.234), (0.4125, 0.04812, 8.235), (0.4321, 0.07941, 8.237), (0.4618, 0.1007, 8.24)], [], [(0, 1, 3, 2), (2, 3, 5, 4), (4, 5, 7, 6), (6, 7, 9, 8), (8, 9, 11, 10), (10, 11, 13, 12), (12, 13, 15, 14), (14, 15, 17, 16), (16, 17, 19, 18), (18, 19, 21, 20), (20, 21, 23, 22), (22, 23, 25, 24), (24, 25, 27, 26), (26, 27, 29, 28), (7, 5, 34, 35), (28, 29, 31, 30), (30, 31, 1, 0), (0, 2, 4, 6, 8, 10, 12, 14, 16, 18, 20, 22, 24, 26, 28, 30), (45, 44, 60, 61), (17, 15, 39, 40), (3, 1, 33, 32), (27, 25, 44, 45), (13, 11, 37, 38), (23, 21, 42, 43), (1, 31, 47, 33), (9, 7, 35, 36), (19, 17, 40, 41), (29, 27, 45, 46), (5, 3, 32, 34), (15, 13, 38, 39), (25, 23, 43, 44), (11, 9, 36, 37), (21, 19, 41, 42), (31, 29, 46, 47), (51, 50, 66, 67), (38, 37, 53, 54), (46, 45, 61, 62), (39, 38, 54, 55), (47, 46, 62, 63), (40, 39, 55, 56), (32, 33, 49, 48), (33, 47, 63, 49), (41, 40, 56, 57), (34, 32, 48, 50), (42, 41, 57, 58), (35, 34, 50, 51), (43, 42, 58, 59), (36, 35, 51, 52), (44, 43, 59, 60), (37, 36, 52, 53), (72, 71, 87, 88), (59, 58, 74, 75), (52, 51, 67, 68), (60, 59, 75, 76), (53, 52, 68, 69), (61, 60, 76, 77), (54, 53, 69, 70), (62, 61, 77, 78), (55, 54, 70, 71), (63, 62, 78, 79), (56, 55, 71, 72), (48, 49, 65, 64), (49, 63, 79, 65), (57, 56, 72, 73), (50, 48, 64, 66), (58, 57, 73, 74), (93, 92, 108, 109), (64, 65, 81, 80), (65, 79, 95, 81), (73, 72, 88, 89), (66, 64, 80, 82), (74, 73, 89, 90), (67, 66, 82, 83), (75, 74, 90, 91), (68, 67, 83, 84), (76, 75, 91, 92), (69, 68, 84, 85), (77, 76, 92, 93), (70, 69, 85, 86), (78, 77, 93, 94), (71, 70, 86, 87), (79, 78, 94, 95), (99, 98, 114, 115), (86, 85, 101, 102), (94, 93, 109, 110), (87, 86, 102, 103), (95, 94, 110, 111), (88, 87, 103, 104), (80, 81, 97, 96), (81, 95, 111, 97), (89, 88, 104, 105), (82, 80, 96, 98), (90, 89, 105, 106), (83, 82, 98, 99), (91, 90, 106, 107), (84, 83, 99, 100), (92, 91, 107, 108), (85, 84, 100, 101), (120, 119, 135, 136), (107, 106, 122, 123), (100, 99, 115, 116), (108, 107, 123, 124), (101, 100, 116, 117), (109, 108, 124, 125), (102, 101, 117, 118), (110, 109, 125, 126), (103, 102, 118, 119), (111, 110, 126, 127), (104, 103, 119, 120), (96, 97, 113, 112), (97, 111, 127, 113), (105, 104, 120, 121), (98, 96, 112, 114), (106, 105, 121, 122), (141, 140, 156, 157), (112, 113, 129, 128), (113, 127, 143, 129), (121, 120, 136, 137), (114, 112, 128, 130), (122, 121, 137, 138), (115, 114, 130, 131), (123, 122, 138, 139), (116, 115, 131, 132), (124, 123, 139, 140), (117, 116, 132, 133), (125, 124, 140, 141), (118, 117, 133, 134), (126, 125, 141, 142), (119, 118, 134, 135), (127, 126, 142, 143), (144, 145, 159, 158, 157, 156, 155, 154, 153, 152, 151, 150, 149, 148, 147, 146), (134, 133, 149, 150), (142, 141, 157, 158), (135, 134, 150, 151), (143, 142, 158, 159), (136, 135, 151, 152), (128, 129, 145, 144), (129, 143, 159, 145), (137, 136, 152, 153), (130, 128, 144, 146), (138, 137, 153, 154), (131, 130, 146, 147), (139, 138, 154, 155), (132, 131, 147, 148), (140, 139, 155, 156), (133, 132, 148, 149)])
_uv = me_cylinder_001.uv_layers.new(name='UVMap')
_uv.uv.foreach_set('vector', [1.0, 0.5, 1.0, 1.0, 0.9375, 1.0, 0.9375, 0.5, 0.9375, 0.5, 0.9375, 1.0, 0.875, 1.0, 0.875, 0.5, 0.875, 0.5, 0.875, 1.0, 0.8125, 1.0, 0.8125, 0.5, 0.8125, 0.5, 0.8125, 1.0, 0.75, 1.0, 0.75, 0.5, 0.75, 0.5, 0.75, 1.0, 0.6875, 1.0, 0.6875, 0.5, 0.6875, 0.5, 0.6875, 1.0, 0.625, 1.0, 0.625, 0.5, 0.625, 0.5, 0.625, 1.0, 0.5625, 1.0, 0.5625, 0.5, 0.5625, 0.5, 0.5625, 1.0, 0.5, 1.0, 0.5, 0.5, 0.5, 0.5, 0.5, 1.0, 0.4375, 1.0, 0.4375, 0.5, 0.4375, 0.5, 0.4375, 1.0, 0.375, 1.0, 0.375, 0.5, 0.375, 0.5, 0.375, 1.0, 0.3125, 1.0, 0.3125, 0.5, 0.3125, 0.5, 0.3125, 1.0, 0.25, 1.0, 0.25, 0.5, 0.25, 0.5, 0.25, 1.0, 0.1875, 1.0, 0.1875, 0.5, 0.1875, 0.5, 0.1875, 1.0, 0.125, 1.0, 0.125, 0.5, 0.8125, 1.0, 0.875, 1.0, 0.875, 1.0, 0.8125, 1.0, 0.125, 0.5, 0.125, 1.0, 0.0625, 1.0, 0.0625, 0.5, 0.0625, 0.5, 0.0625, 1.0, 0.0, 1.0, 0.0, 0.5, 0.75, 0.49, 0.8418, 0.4717, 0.9197, 0.4197, 0.9717, 0.3418, 0.99, 0.25, 0.9717, 0.1582, 0.9197, 0.08029, 0.8418, 0.02827, 0.75, 0.01, 0.6582, 0.02827, 0.5803, 0.08029, 0.5283, 0.1582, 0.51, 0.25, 0.5283, 0.3418, 0.5803, 0.4197, 0.6582, 0.4717, 0.1875, 1.0, 0.25, 1.0, 0.25, 1.0, 0.1875, 1.0, 0.5, 1.0, 0.5625, 1.0, 0.5625, 1.0, 0.5, 1.0, 0.9375, 1.0, 1.0, 1.0, 1.0, 1.0, 0.9375, 1.0, 0.1875, 1.0, 0.25, 1.0, 0.25, 1.0, 0.1875, 1.0, 0.625, 1.0, 0.6875, 1.0, 0.6875, 1.0, 0.625, 1.0, 0.3125, 1.0, 0.375, 1.0, 0.375, 1.0, 0.3125, 1.0, 0.0, 1.0, 0.0625, 1.0, 0.0625, 1.0, 0.0, 1.0, 0.75, 1.0, 0.8125, 1.0, 0.8125, 1.0, 0.75, 1.0, 0.4375, 1.0, 0.5, 1.0, 0.5, 1.0, 0.4375, 1.0, 0.125, 1.0, 0.1875, 1.0, 0.1875, 1.0, 0.125, 1.0, 0.875, 1.0, 0.9375, 1.0, 0.9375, 1.0, 0.875, 1.0, 0.5625, 1.0, 0.625, 1.0, 0.625, 1.0, 0.5625, 1.0, 0.25, 1.0, 0.3125, 1.0, 0.3125, 1.0, 0.25, 1.0, 0.6875, 1.0, 0.75, 1.0, 0.75, 1.0, 0.6875, 1.0, 0.375, 1.0, 0.4375, 1.0, 0.4375, 1.0, 0.375, 1.0, 0.0625, 1.0, 0.125, 1.0, 0.125, 1.0, 0.0625, 1.0, 0.8125, 1.0, 0.875, 1.0, 0.875, 1.0, 0.8125, 1.0, 0.625, 1.0, 0.6875, 1.0, 0.6875, 1.0, 0.625, 1.0, 0.125, 1.0, 0.1875, 1.0, 0.1875, 1.0, 0.125, 1.0, 0.5625, 1.0, 0.625, 1.0, 0.625, 1.0, 0.5625, 1.0, 0.0625, 1.0, 0.125, 1.0, 0.125, 1.0, 0.0625, 1.0, 0.5, 1.0, 0.5625, 1.0, 0.5625, 1.0, 0.5, 1.0, 0.9375, 1.0, 1.0, 1.0, 1.0, 1.0, 0.9375, 1.0, 0.0, 1.0, 0.0625, 1.0, 0.0625, 1.0, 0.0, 1.0, 0.4375, 1.0, 0.5, 1.0, 0.5, 1.0, 0.4375, 1.0, 0.875, 1.0, 0.9375, 1.0, 0.9375, 1.0, 0.875, 1.0, 0.375, 1.0, 0.4375, 1.0, 0.4375, 1.0, 0.375, 1.0, 0.8125, 1.0, 0.875, 1.0, 0.875, 1.0, 0.8125, 1.0, 0.3125, 1.0, 0.375, 1.0, 0.375, 1.0, 0.3125, 1.0, 0.75, 1.0, 0.8125, 1.0, 0.8125, 1.0, 0.75, 1.0, 0.25, 1.0, 0.3125, 1.0, 0.3125, 1.0, 0.25, 1.0, 0.6875, 1.0, 0.75, 1.0, 0.75, 1.0, 0.6875, 1.0, 0.5, 1.0, 0.5625, 1.0, 0.5625, 1.0, 0.5, 1.0, 0.3125, 1.0, 0.375, 1.0, 0.375, 1.0, 0.3125, 1.0, 0.75, 1.0, 0.8125, 1.0, 0.8125, 1.0, 0.75, 1.0, 0.25, 1.0, 0.3125, 1.0, 0.3125, 1.0, 0.25, 1.0, 0.6875, 1.0, 0.75, 1.0, 0.75, 1.0, 0.6875, 1.0, 0.1875, 1.0, 0.25, 1.0, 0.25, 1.0, 0.1875, 1.0, 0.625, 1.0, 0.6875, 1.0, 0.6875, 1.0, 0.625, 1.0, 0.125, 1.0, 0.1875, 1.0, 0.1875, 1.0, 0.125, 1.0, 0.5625, 1.0, 0.625, 1.0, 0.625, 1.0, 0.5625, 1.0, 0.0625, 1.0, 0.125, 1.0, 0.125, 1.0, 0.0625, 1.0, 0.5, 1.0, 0.5625, 1.0, 0.5625, 1.0, 0.5, 1.0, 0.9375, 1.0, 1.0, 1.0, 1.0, 1.0, 0.9375, 1.0, 0.0, 1.0, 0.0625, 1.0, 0.0625, 1.0, 0.0, 1.0, 0.4375, 1.0, 0.5, 1.0, 0.5, 1.0, 0.4375, 1.0, 0.875, 1.0, 0.9375, 1.0, 0.9375, 1.0, 0.875, 1.0, 0.375, 1.0, 0.4375, 1.0, 0.4375, 1.0, 0.375, 1.0, 0.1875, 1.0, 0.25, 1.0, 0.25, 1.0, 0.1875, 1.0, 0.9375, 1.0, 1.0, 1.0, 1.0, 1.0, 0.9375, 1.0, 0.0, 1.0, 0.0625, 1.0, 0.0625, 1.0, 0.0, 1.0, 0.4375, 1.0, 0.5, 1.0, 0.5, 1.0, 0.4375, 1.0, 0.875, 1.0, 0.9375, 1.0, 0.9375, 1.0, 0.875, 1.0, 0.375, 1.0, 0.4375, 1.0, 0.4375, 1.0, 0.375, 1.0, 0.8125, 1.0, 0.875, 1.0, 0.875, 1.0, 0.8125, 1.0, 0.3125, 1.0, 0.375, 1.0, 0.375, 1.0, 0.3125, 1.0, 0.75, 1.0, 0.8125, 1.0, 0.8125, 1.0, 0.75, 1.0, 0.25, 1.0, 0.3125, 1.0, 0.3125, 1.0, 0.25, 1.0, 0.6875, 1.0, 0.75, 1.0, 0.75, 1.0, 0.6875, 1.0, 0.1875, 1.0, 0.25, 1.0, 0.25, 1.0, 0.1875, 1.0, 0.625, 1.0, 0.6875, 1.0, 0.6875, 1.0, 0.625, 1.0, 0.125, 1.0, 0.1875, 1.0, 0.1875, 1.0, 0.125, 1.0, 0.5625, 1.0, 0.625, 1.0, 0.625, 1.0, 0.5625, 1.0, 0.0625, 1.0, 0.125, 1.0, 0.125, 1.0, 0.0625, 1.0, 0.8125, 1.0, 0.875, 1.0, 0.875, 1.0, 0.8125, 1.0, 0.625, 1.0, 0.6875, 1.0, 0.6875, 1.0, 0.625, 1.0, 0.125, 1.0, 0.1875, 1.0, 0.1875, 1.0, 0.125, 1.0, 0.5625, 1.0, 0.625, 1.0, 0.625, 1.0, 0.5625, 1.0, 0.0625, 1.0, 0.125, 1.0, 0.125, 1.0, 0.0625, 1.0, 0.5, 1.0, 0.5625, 1.0, 0.5625, 1.0, 0.5, 1.0, 0.9375, 1.0, 1.0, 1.0, 1.0, 1.0, 0.9375, 1.0, 0.0, 1.0, 0.0625, 1.0, 0.0625, 1.0, 0.0, 1.0, 0.4375, 1.0, 0.5, 1.0, 0.5, 1.0, 0.4375, 1.0, 0.875, 1.0, 0.9375, 1.0, 0.9375, 1.0, 0.875, 1.0, 0.375, 1.0, 0.4375, 1.0, 0.4375, 1.0, 0.375, 1.0, 0.8125, 1.0, 0.875, 1.0, 0.875, 1.0, 0.8125, 1.0, 0.3125, 1.0, 0.375, 1.0, 0.375, 1.0, 0.3125, 1.0, 0.75, 1.0, 0.8125, 1.0, 0.8125, 1.0, 0.75, 1.0, 0.25, 1.0, 0.3125, 1.0, 0.3125, 1.0, 0.25, 1.0, 0.6875, 1.0, 0.75, 1.0, 0.75, 1.0, 0.6875, 1.0, 0.5, 1.0, 0.5625, 1.0, 0.5625, 1.0, 0.5, 1.0, 0.3125, 1.0, 0.375, 1.0, 0.375, 1.0, 0.3125, 1.0, 0.75, 1.0, 0.8125, 1.0, 0.8125, 1.0, 0.75, 1.0, 0.25, 1.0, 0.3125, 1.0, 0.3125, 1.0, 0.25, 1.0, 0.6875, 1.0, 0.75, 1.0, 0.75, 1.0, 0.6875, 1.0, 0.1875, 1.0, 0.25, 1.0, 0.25, 1.0, 0.1875, 1.0, 0.625, 1.0, 0.6875, 1.0, 0.6875, 1.0, 0.625, 1.0, 0.125, 1.0, 0.1875, 1.0, 0.1875, 1.0, 0.125, 1.0, 0.5625, 1.0, 0.625, 1.0, 0.625, 1.0, 0.5625, 1.0, 0.0625, 1.0, 0.125, 1.0, 0.125, 1.0, 0.0625, 1.0, 0.5, 1.0, 0.5625, 1.0, 0.5625, 1.0, 0.5, 1.0, 0.9375, 1.0, 1.0, 1.0, 1.0, 1.0, 0.9375, 1.0, 0.0, 1.0, 0.0625, 1.0, 0.0625, 1.0, 0.0, 1.0, 0.4375, 1.0, 0.5, 1.0, 0.5, 1.0, 0.4375, 1.0, 0.875, 1.0, 0.9375, 1.0, 0.9375, 1.0, 0.875, 1.0, 0.375, 1.0, 0.4375, 1.0, 0.4375, 1.0, 0.375, 1.0, 0.1875, 1.0, 0.25, 1.0, 0.25, 1.0, 0.1875, 1.0, 0.9375, 1.0, 1.0, 1.0, 1.0, 1.0, 0.9375, 1.0, 0.0, 1.0, 0.0625, 1.0, 0.0625, 1.0, 0.0, 1.0, 0.4375, 1.0, 0.5, 1.0, 0.5, 1.0, 0.4375, 1.0, 0.875, 1.0, 0.9375, 1.0, 0.9375, 1.0, 0.875, 1.0, 0.375, 1.0, 0.4375, 1.0, 0.4375, 1.0, 0.375, 1.0, 0.8125, 1.0, 0.875, 1.0, 0.875, 1.0, 0.8125, 1.0, 0.3125, 1.0, 0.375, 1.0, 0.375, 1.0, 0.3125, 1.0, 0.75, 1.0, 0.8125, 1.0, 0.8125, 1.0, 0.75, 1.0, 0.25, 1.0, 0.3125, 1.0, 0.3125, 1.0, 0.25, 1.0, 0.6875, 1.0, 0.75, 1.0, 0.75, 1.0, 0.6875, 1.0, 0.1875, 1.0, 0.25, 1.0, 0.25, 1.0, 0.1875, 1.0, 0.625, 1.0, 0.6875, 1.0, 0.6875, 1.0, 0.625, 1.0, 0.125, 1.0, 0.1875, 1.0, 0.1875, 1.0, 0.125, 1.0, 0.5625, 1.0, 0.625, 1.0, 0.625, 1.0, 0.5625, 1.0, 0.0625, 1.0, 0.125, 1.0, 0.125, 1.0, 0.0625, 1.0, 0.3418, 0.4717, 0.25, 0.49, 0.1582, 0.4717, 0.08029, 0.4197, 0.02827, 0.3418, 0.01, 0.25, 0.02827, 0.1582, 0.08029, 0.08029, 0.1582, 0.02827, 0.25, 0.01, 0.3418, 0.02827, 0.4197, 0.08029, 0.4717, 0.1582, 0.49, 0.25, 0.4717, 0.3418, 0.4197, 0.4197, 0.625, 1.0, 0.6875, 1.0, 0.6875, 1.0, 0.625, 1.0, 0.125, 1.0, 0.1875, 1.0, 0.1875, 1.0, 0.125, 1.0, 0.5625, 1.0, 0.625, 1.0, 0.625, 1.0, 0.5625, 1.0, 0.0625, 1.0, 0.125, 1.0, 0.125, 1.0, 0.0625, 1.0, 0.5, 1.0, 0.5625, 1.0, 0.5625, 1.0, 0.5, 1.0, 0.9375, 1.0, 1.0, 1.0, 1.0, 1.0, 0.9375, 1.0, 0.0, 1.0, 0.0625, 1.0, 0.0625, 1.0, 0.0, 1.0, 0.4375, 1.0, 0.5, 1.0, 0.5, 1.0, 0.4375, 1.0, 0.875, 1.0, 0.9375, 1.0, 0.9375, 1.0, 0.875, 1.0, 0.375, 1.0, 0.4375, 1.0, 0.4375, 1.0, 0.375, 1.0, 0.8125, 1.0, 0.875, 1.0, 0.875, 1.0, 0.8125, 1.0, 0.3125, 1.0, 0.375, 1.0, 0.375, 1.0, 0.3125, 1.0, 0.75, 1.0, 0.8125, 1.0, 0.8125, 1.0, 0.75, 1.0, 0.25, 1.0, 0.3125, 1.0, 0.3125, 1.0, 0.25, 1.0, 0.6875, 1.0, 0.75, 1.0, 0.75, 1.0, 0.6875, 1.0])
me_cylinder_001.use_remesh_preserve_volume = False
me_cylinder_001.use_remesh_preserve_attributes = False
me_cylinder_001.use_mirror_vertex_groups = False
me_cylinder_001.update()
me_plane_003 = bpy.data.meshes.new('Plane.003')
me_plane_003.from_pydata([(0.2738, 0.9337, -0.08823), (0.2299, -0.9675, -0.04118), (-0.5661, 0.234, -0.02565), (-0.1804, -0.9675, -0.04118), (0.8049, 0.234, -0.02565), (-0.7121, -0.4676, 0.02461), (-0.1309, 1.131, -0.03963), (-0.5821, -0.6851, -0.05537), (0.7975, -0.4676, 0.02461), (0.6369, -0.6851, -0.05537), (-0.3683, 0.484, -0.06454), (0.7174, 0.484, -0.06454), (-0.7188, -0.2666, -0.03572), (-0.6774, -0.01663, -0.03572), (0.8619, -0.2666, -0.03572), (-0.1741, 0.8657, -0.04106), (0.8989, -0.01663, -0.03572), (-0.6777, -0.0167, -0.07452), (-0.3686, 0.484, -0.1033), (-0.7124, -0.4676, -0.0142), (-0.5664, 0.234, -0.06445), (-0.1744, 0.8656, -0.07986), (-0.7191, -0.2667, -0.07452), (-0.1807, -0.9676, -0.07998), (-0.5824, -0.6852, -0.09418), (-0.1312, 1.13, -0.07843), (0.7171, 0.484, -0.1033), (0.2735, 0.9336, -0.127), (0.6366, -0.6852, -0.09418), (0.8985, -0.0167, -0.07452), (0.2296, -0.9676, -0.07998), (0.8046, 0.234, -0.06445), (0.7972, -0.4676, -0.0142), (0.8616, -0.2667, -0.07452)], [], [(28, 32, 8, 9), (22, 19, 5, 12), (29, 31, 4, 16), (18, 20, 2, 10), (32, 33, 14, 8), (21, 18, 10, 15), (30, 28, 9, 1), (17, 22, 12, 13), (19, 24, 7, 5), (21, 27, 26, 18), (18, 26, 31, 20), (22, 33, 32, 19), (19, 32, 28, 24), (25, 27, 21), (24, 28, 30, 23), (20, 31, 29, 17), (17, 29, 33, 22), (13, 12, 14, 16), (2, 13, 16, 4), (7, 3, 1, 9), (6, 15, 0), (5, 7, 9, 8), (12, 5, 8, 14), (10, 2, 4, 11), (15, 10, 11, 0), (26, 27, 0, 11), (25, 21, 15, 6), (33, 29, 16, 14), (23, 30, 1, 3), (24, 23, 3, 7), (27, 25, 6, 0), (20, 17, 13, 2), (31, 26, 11, 4)])
_uv = me_plane_003.uv_layers.new(name='UVMap')
_uv.uv.foreach_set('vector', [0.8137, 0.125, 0.899, 0.25, 0.899, 0.25, 0.8137, 0.125, 0.1393, 0.375, 0.1442, 0.25, 0.1442, 0.25, 0.1393, 0.375, 0.9481, 0.5, 0.8963, 0.625, 0.8963, 0.625, 0.9481, 0.5, 0.3065, 0.75, 0.2108, 0.625, 0.2108, 0.625, 0.3065, 0.75, 0.899, 0.25, 0.9296, 0.375, 0.9296, 0.375, 0.899, 0.25, 0.4306, 0.875, 0.3065, 0.75, 0.3065, 0.75, 0.4306, 0.875, 0.6099, 0.0, 0.8137, 0.125, 0.8137, 0.125, 0.6099, 0.0, 0.1599, 0.5, 0.1393, 0.375, 0.1393, 0.375, 0.1599, 0.5, 0.1442, 0.25, 0.2042, 0.125, 0.2042, 0.125, 0.1442, 0.25, 0.4306, 0.875, 0.6622, 0.875, 0.8494, 0.75, 0.3065, 0.75, 0.3065, 0.75, 0.8494, 0.75, 0.8963, 0.625, 0.2108, 0.625, 0.1393, 0.375, 0.9296, 0.375, 0.899, 0.25, 0.1442, 0.25, 0.1442, 0.25, 0.899, 0.25, 0.8137, 0.125, 0.2042, 0.125, 0.5087, 1.0, 0.6622, 0.875, 0.4306, 0.875, 0.2042, 0.125, 0.8137, 0.125, 0.6099, 0.0, 0.4047, 0.0, 0.2108, 0.625, 0.8963, 0.625, 0.9481, 0.5, 0.1599, 0.5, 0.1599, 0.5, 0.9481, 0.5, 0.9296, 0.375, 0.1393, 0.375, 0.1599, 0.5, 0.1393, 0.375, 0.9296, 0.375, 0.9481, 0.5, 0.2108, 0.625, 0.1599, 0.5, 0.9481, 0.5, 0.8963, 0.625, 0.2042, 0.125, 0.4047, 0.0, 0.6099, 0.0, 0.8137, 0.125, 0.5087, 1.0, 0.4306, 0.875, 0.6622, 0.875, 0.1442, 0.25, 0.2042, 0.125, 0.8137, 0.125, 0.899, 0.25, 0.1393, 0.375, 0.1442, 0.25, 0.899, 0.25, 0.9296, 0.375, 0.3065, 0.75, 0.2108, 0.625, 0.8963, 0.625, 0.8494, 0.75, 0.4306, 0.875, 0.3065, 0.75, 0.8494, 0.75, 0.6622, 0.875, 0.8494, 0.75, 0.6622, 0.875, 0.6622, 0.875, 0.8494, 0.75, 0.5087, 1.0, 0.4306, 0.875, 0.4306, 0.875, 0.5087, 1.0, 0.9296, 0.375, 0.9481, 0.5, 0.9481, 0.5, 0.9296, 0.375, 0.4047, 0.0, 0.6099, 0.0, 0.6099, 0.0, 0.4047, 0.0, 0.2042, 0.125, 0.4047, 0.0, 0.4047, 0.0, 0.2042, 0.125, 0.6622, 0.875, 0.5087, 1.0, 0.5087, 1.0, 0.6622, 0.875, 0.2108, 0.625, 0.1599, 0.5, 0.1599, 0.5, 0.2108, 0.625, 0.8963, 0.625, 0.8494, 0.75, 0.8494, 0.75, 0.8963, 0.625])
me_plane_003.use_remesh_preserve_volume = False
me_plane_003.use_remesh_preserve_attributes = False
me_plane_003.use_mirror_vertex_groups = False
me_plane_003.update()
me_cylinder_002 = bpy.data.meshes.new('Cylinder.002')
me_cylinder_002.from_pydata([(0.0, 1.0, -1.0), (0.0, 1.0, 1.0), (0.3827, 0.9239, -1.0), (0.3827, 0.9239, 1.0), (0.7071, 0.7071, -1.0), (0.7071, 0.7071, 1.0), (0.9239, 0.3827, -1.0), (0.9239, 0.3827, 1.0), (1.0, -4.371e-08, -1.0), (1.0, -4.371e-08, 1.0), (0.9239, -0.3827, -1.0), (0.9239, -0.3827, 1.0), (0.7071, -0.7071, -1.0), (0.7071, -0.7071, 1.0), (0.3827, -0.9239, -1.0), (0.3827, -0.9239, 1.0), (1.51e-07, -1.0, -1.0), (1.51e-07, -1.0, 1.0), (-0.3827, -0.9239, -1.0), (-0.3827, -0.9239, 1.0), (-0.7071, -0.7071, -1.0), (-0.7071, -0.7071, 1.0), (-0.9239, -0.3827, -1.0), (-0.9239, -0.3827, 1.0), (-1.0, 1.192e-08, -1.0), (-1.0, 1.192e-08, 1.0), (-0.9239, 0.3827, -1.0), (-0.9239, 0.3827, 1.0), (-0.7071, 0.7071, -1.0), (-0.7071, 0.7071, 1.0), (-0.3827, 0.9239, -1.0), (-0.3827, 0.9239, 1.0), (0.3827, 0.9239, 1.0), (0.0, 1.0, 1.0), (0.7071, 0.7071, 1.0), (0.9239, 0.3827, 1.0), (1.0, -4.371e-08, 1.0), (0.9239, -0.3827, 1.0), (0.7071, -0.7071, 1.0), (0.3827, -0.9239, 1.0), (1.51e-07, -1.0, 1.0), (-0.3827, -0.9239, 1.0), (-0.7071, -0.7071, 1.0), (-0.9239, -0.3827, 1.0), (-1.0, 1.192e-08, 1.0), (-0.9239, 0.3827, 1.0), (-0.7071, 0.7071, 1.0), (-0.3827, 0.9239, 1.0), (0.9195, 0.7205, 1.663), (0.5368, 0.7967, 1.663), (1.244, 0.5038, 1.663), (1.461, 0.1793, 1.663), (1.537, -0.2033, 1.663), (1.461, -0.586, 1.663), (1.244, -0.9104, 1.663), (0.9195, -1.127, 1.663), (0.5368, -1.203, 1.663), (0.1542, -1.127, 1.663), (-0.1703, -0.9104, 1.663), (-0.387, -0.586, 1.663), (-0.4632, -0.2033, 1.663), (-0.387, 0.1793, 1.663), (-0.1703, 0.5038, 1.663), (0.1542, 0.7205, 1.663), (1.42, 0.5357, 2.444), (1.108, 0.5977, 2.444), (1.684, 0.3589, 2.444), (1.861, 0.0944, 2.444), (1.923, -0.2176, 2.444), (1.861, -0.5296, 2.444), (1.684, -0.7942, 2.444), (1.42, -0.9709, 2.444), (1.108, -1.033, 2.444), (0.7958, -0.9709, 2.444), (0.5313, -0.7942, 2.444), (0.3545, -0.5296, 2.444), (0.2925, -0.2176, 2.444), (0.3545, 0.0944, 2.444), (0.5313, 0.3589, 2.444), (0.7958, 0.5357, 2.444), (1.122, 0.07797, 3.166), (0.9106, 0.1201, 3.166), (1.302, -0.04198, 3.166), (1.422, -0.2215, 3.166), (1.464, -0.4333, 3.166), (1.422, -0.645, 3.166), (1.302, -0.8246, 3.166), (1.122, -0.9445, 3.166), (0.9106, -0.9866, 3.166), (0.6988, -0.9445, 3.166), (0.5193, -0.8246, 3.166), (0.3993, -0.645, 3.166), (0.3572, -0.4333, 3.166), (0.3993, -0.2215, 3.166), (0.5193, -0.04198, 3.166), (0.6988, 0.07797, 3.166), (1.497, 0.08066, 3.816), (1.285, 0.1228, 3.816), (1.676, -0.03929, 3.816), (1.796, -0.2188, 3.816), (1.838, -0.4306, 3.816), (1.796, -0.6423, 3.816), (1.676, -0.8219, 3.816), (1.497, -0.9418, 3.816), (1.285, -0.9839, 3.816), (1.073, -0.9418, 3.816), (0.8937, -0.8219, 3.816), (0.7737, -0.6423, 3.816), (0.7316, -0.4306, 3.816), (0.7737, -0.2188, 3.816), (0.8937, -0.03929, 3.816), (1.073, 0.08066, 3.816), (1.028, -0.002169, 4.387), (0.8714, 0.02893, 4.387), (1.16, -0.09073, 4.387), (1.249, -0.2233, 4.387), (1.28, -0.3796, 4.387), (1.249, -0.5359, 4.387), (1.16, -0.6685, 4.387), (1.028, -0.757, 4.387), (0.8714, -0.7881, 4.387), (0.7151, -0.757, 4.387), (0.5826, -0.6685, 4.387), (0.494, -0.5359, 4.387), (0.4629, -0.3796, 4.387), (0.494, -0.2233, 4.387), (0.5826, -0.09073, 4.387), (0.7151, -0.002169, 4.387), (0.9595, -0.1669, 4.862), (0.8714, -0.1494, 4.862), (1.034, -0.2168, 4.862), (1.084, -0.2915, 4.862), (1.102, -0.3796, 4.862), (1.084, -0.4677, 4.862), (1.034, -0.5424, 4.862), (0.9595, -0.5922, 4.862), (0.8714, -0.6098, 4.862), (0.7833, -0.5922, 4.862), (0.7087, -0.5424, 4.862), (0.6588, -0.4677, 4.862), (0.6413, -0.3796, 4.862), (0.6588, -0.2915, 4.862), (0.7087, -0.2168, 4.862), (0.7833, -0.1669, 4.862), (0.9079, -0.2916, 5.754), (0.8714, -0.2844, 5.754), (0.9388, -0.3123, 5.754), (0.9594, -0.3432, 5.754), (0.9666, -0.3796, 5.754), (0.9594, -0.416, 5.754), (0.9388, -0.4469, 5.754), (0.9079, -0.4676, 5.754), (0.8714, -0.4748, 5.754), (0.835, -0.4676, 5.754), (0.8041, -0.4469, 5.754), (0.7835, -0.416, 5.754), (0.7762, -0.3796, 5.754), (0.7835, -0.3432, 5.754), (0.8041, -0.3123, 5.754), (0.835, -0.2916, 5.754)], [], [(0, 1, 3, 2), (2, 3, 5, 4), (4, 5, 7, 6), (6, 7, 9, 8), (8, 9, 11, 10), (10, 11, 13, 12), (12, 13, 15, 14), (14, 15, 17, 16), (16, 17, 19, 18), (18, 19, 21, 20), (20, 21, 23, 22), (22, 23, 25, 24), (24, 25, 27, 26), (26, 27, 29, 28), (7, 5, 34, 35), (28, 29, 31, 30), (30, 31, 1, 0), (0, 2, 4, 6, 8, 10, 12, 14, 16, 18, 20, 22, 24, 26, 28, 30), (45, 44, 60, 61), (17, 15, 39, 40), (3, 1, 33, 32), (27, 25, 44, 45), (13, 11, 37, 38), (23, 21, 42, 43), (1, 31, 47, 33), (9, 7, 35, 36), (19, 17, 40, 41), (29, 27, 45, 46), (5, 3, 32, 34), (15, 13, 38, 39), (25, 23, 43, 44), (11, 9, 36, 37), (21, 19, 41, 42), (31, 29, 46, 47), (51, 50, 66, 67), (38, 37, 53, 54), (46, 45, 61, 62), (39, 38, 54, 55), (47, 46, 62, 63), (40, 39, 55, 56), (32, 33, 49, 48), (33, 47, 63, 49), (41, 40, 56, 57), (34, 32, 48, 50), (42, 41, 57, 58), (35, 34, 50, 51), (43, 42, 58, 59), (36, 35, 51, 52), (44, 43, 59, 60), (37, 36, 52, 53), (72, 71, 87, 88), (59, 58, 74, 75), (52, 51, 67, 68), (60, 59, 75, 76), (53, 52, 68, 69), (61, 60, 76, 77), (54, 53, 69, 70), (62, 61, 77, 78), (55, 54, 70, 71), (63, 62, 78, 79), (56, 55, 71, 72), (48, 49, 65, 64), (49, 63, 79, 65), (57, 56, 72, 73), (50, 48, 64, 66), (58, 57, 73, 74), (93, 92, 108, 109), (64, 65, 81, 80), (65, 79, 95, 81), (73, 72, 88, 89), (66, 64, 80, 82), (74, 73, 89, 90), (67, 66, 82, 83), (75, 74, 90, 91), (68, 67, 83, 84), (76, 75, 91, 92), (69, 68, 84, 85), (77, 76, 92, 93), (70, 69, 85, 86), (78, 77, 93, 94), (71, 70, 86, 87), (79, 78, 94, 95), (99, 98, 114, 115), (86, 85, 101, 102), (94, 93, 109, 110), (87, 86, 102, 103), (95, 94, 110, 111), (88, 87, 103, 104), (80, 81, 97, 96), (81, 95, 111, 97), (89, 88, 104, 105), (82, 80, 96, 98), (90, 89, 105, 106), (83, 82, 98, 99), (91, 90, 106, 107), (84, 83, 99, 100), (92, 91, 107, 108), (85, 84, 100, 101), (120, 119, 135, 136), (107, 106, 122, 123), (100, 99, 115, 116), (108, 107, 123, 124), (101, 100, 116, 117), (109, 108, 124, 125), (102, 101, 117, 118), (110, 109, 125, 126), (103, 102, 118, 119), (111, 110, 126, 127), (104, 103, 119, 120), (96, 97, 113, 112), (97, 111, 127, 113), (105, 104, 120, 121), (98, 96, 112, 114), (106, 105, 121, 122), (141, 140, 156, 157), (112, 113, 129, 128), (113, 127, 143, 129), (121, 120, 136, 137), (114, 112, 128, 130), (122, 121, 137, 138), (115, 114, 130, 131), (123, 122, 138, 139), (116, 115, 131, 132), (124, 123, 139, 140), (117, 116, 132, 133), (125, 124, 140, 141), (118, 117, 133, 134), (126, 125, 141, 142), (119, 118, 134, 135), (127, 126, 142, 143), (144, 145, 159, 158, 157, 156, 155, 154, 153, 152, 151, 150, 149, 148, 147, 146), (134, 133, 149, 150), (142, 141, 157, 158), (135, 134, 150, 151), (143, 142, 158, 159), (136, 135, 151, 152), (128, 129, 145, 144), (129, 143, 159, 145), (137, 136, 152, 153), (130, 128, 144, 146), (138, 137, 153, 154), (131, 130, 146, 147), (139, 138, 154, 155), (132, 131, 147, 148), (140, 139, 155, 156), (133, 132, 148, 149)])
_uv = me_cylinder_002.uv_layers.new(name='UVMap')
_uv.uv.foreach_set('vector', [1.0, 0.5, 1.0, 1.0, 0.9375, 1.0, 0.9375, 0.5, 0.9375, 0.5, 0.9375, 1.0, 0.875, 1.0, 0.875, 0.5, 0.875, 0.5, 0.875, 1.0, 0.8125, 1.0, 0.8125, 0.5, 0.8125, 0.5, 0.8125, 1.0, 0.75, 1.0, 0.75, 0.5, 0.75, 0.5, 0.75, 1.0, 0.6875, 1.0, 0.6875, 0.5, 0.6875, 0.5, 0.6875, 1.0, 0.625, 1.0, 0.625, 0.5, 0.625, 0.5, 0.625, 1.0, 0.5625, 1.0, 0.5625, 0.5, 0.5625, 0.5, 0.5625, 1.0, 0.5, 1.0, 0.5, 0.5, 0.5, 0.5, 0.5, 1.0, 0.4375, 1.0, 0.4375, 0.5, 0.4375, 0.5, 0.4375, 1.0, 0.375, 1.0, 0.375, 0.5, 0.375, 0.5, 0.375, 1.0, 0.3125, 1.0, 0.3125, 0.5, 0.3125, 0.5, 0.3125, 1.0, 0.25, 1.0, 0.25, 0.5, 0.25, 0.5, 0.25, 1.0, 0.1875, 1.0, 0.1875, 0.5, 0.1875, 0.5, 0.1875, 1.0, 0.125, 1.0, 0.125, 0.5, 0.8125, 1.0, 0.875, 1.0, 0.875, 1.0, 0.8125, 1.0, 0.125, 0.5, 0.125, 1.0, 0.0625, 1.0, 0.0625, 0.5, 0.0625, 0.5, 0.0625, 1.0, 0.0, 1.0, 0.0, 0.5, 0.75, 0.49, 0.8418, 0.4717, 0.9197, 0.4197, 0.9717, 0.3418, 0.99, 0.25, 0.9717, 0.1582, 0.9197, 0.08029, 0.8418, 0.02827, 0.75, 0.01, 0.6582, 0.02827, 0.5803, 0.08029, 0.5283, 0.1582, 0.51, 0.25, 0.5283, 0.3418, 0.5803, 0.4197, 0.6582, 0.4717, 0.1875, 1.0, 0.25, 1.0, 0.25, 1.0, 0.1875, 1.0, 0.5, 1.0, 0.5625, 1.0, 0.5625, 1.0, 0.5, 1.0, 0.9375, 1.0, 1.0, 1.0, 1.0, 1.0, 0.9375, 1.0, 0.1875, 1.0, 0.25, 1.0, 0.25, 1.0, 0.1875, 1.0, 0.625, 1.0, 0.6875, 1.0, 0.6875, 1.0, 0.625, 1.0, 0.3125, 1.0, 0.375, 1.0, 0.375, 1.0, 0.3125, 1.0, 0.0, 1.0, 0.0625, 1.0, 0.0625, 1.0, 0.0, 1.0, 0.75, 1.0, 0.8125, 1.0, 0.8125, 1.0, 0.75, 1.0, 0.4375, 1.0, 0.5, 1.0, 0.5, 1.0, 0.4375, 1.0, 0.125, 1.0, 0.1875, 1.0, 0.1875, 1.0, 0.125, 1.0, 0.875, 1.0, 0.9375, 1.0, 0.9375, 1.0, 0.875, 1.0, 0.5625, 1.0, 0.625, 1.0, 0.625, 1.0, 0.5625, 1.0, 0.25, 1.0, 0.3125, 1.0, 0.3125, 1.0, 0.25, 1.0, 0.6875, 1.0, 0.75, 1.0, 0.75, 1.0, 0.6875, 1.0, 0.375, 1.0, 0.4375, 1.0, 0.4375, 1.0, 0.375, 1.0, 0.0625, 1.0, 0.125, 1.0, 0.125, 1.0, 0.0625, 1.0, 0.8125, 1.0, 0.875, 1.0, 0.875, 1.0, 0.8125, 1.0, 0.625, 1.0, 0.6875, 1.0, 0.6875, 1.0, 0.625, 1.0, 0.125, 1.0, 0.1875, 1.0, 0.1875, 1.0, 0.125, 1.0, 0.5625, 1.0, 0.625, 1.0, 0.625, 1.0, 0.5625, 1.0, 0.0625, 1.0, 0.125, 1.0, 0.125, 1.0, 0.0625, 1.0, 0.5, 1.0, 0.5625, 1.0, 0.5625, 1.0, 0.5, 1.0, 0.9375, 1.0, 1.0, 1.0, 1.0, 1.0, 0.9375, 1.0, 0.0, 1.0, 0.0625, 1.0, 0.0625, 1.0, 0.0, 1.0, 0.4375, 1.0, 0.5, 1.0, 0.5, 1.0, 0.4375, 1.0, 0.875, 1.0, 0.9375, 1.0, 0.9375, 1.0, 0.875, 1.0, 0.375, 1.0, 0.4375, 1.0, 0.4375, 1.0, 0.375, 1.0, 0.8125, 1.0, 0.875, 1.0, 0.875, 1.0, 0.8125, 1.0, 0.3125, 1.0, 0.375, 1.0, 0.375, 1.0, 0.3125, 1.0, 0.75, 1.0, 0.8125, 1.0, 0.8125, 1.0, 0.75, 1.0, 0.25, 1.0, 0.3125, 1.0, 0.3125, 1.0, 0.25, 1.0, 0.6875, 1.0, 0.75, 1.0, 0.75, 1.0, 0.6875, 1.0, 0.5, 1.0, 0.5625, 1.0, 0.5625, 1.0, 0.5, 1.0, 0.3125, 1.0, 0.375, 1.0, 0.375, 1.0, 0.3125, 1.0, 0.75, 1.0, 0.8125, 1.0, 0.8125, 1.0, 0.75, 1.0, 0.25, 1.0, 0.3125, 1.0, 0.3125, 1.0, 0.25, 1.0, 0.6875, 1.0, 0.75, 1.0, 0.75, 1.0, 0.6875, 1.0, 0.1875, 1.0, 0.25, 1.0, 0.25, 1.0, 0.1875, 1.0, 0.625, 1.0, 0.6875, 1.0, 0.6875, 1.0, 0.625, 1.0, 0.125, 1.0, 0.1875, 1.0, 0.1875, 1.0, 0.125, 1.0, 0.5625, 1.0, 0.625, 1.0, 0.625, 1.0, 0.5625, 1.0, 0.0625, 1.0, 0.125, 1.0, 0.125, 1.0, 0.0625, 1.0, 0.5, 1.0, 0.5625, 1.0, 0.5625, 1.0, 0.5, 1.0, 0.9375, 1.0, 1.0, 1.0, 1.0, 1.0, 0.9375, 1.0, 0.0, 1.0, 0.0625, 1.0, 0.0625, 1.0, 0.0, 1.0, 0.4375, 1.0, 0.5, 1.0, 0.5, 1.0, 0.4375, 1.0, 0.875, 1.0, 0.9375, 1.0, 0.9375, 1.0, 0.875, 1.0, 0.375, 1.0, 0.4375, 1.0, 0.4375, 1.0, 0.375, 1.0, 0.1875, 1.0, 0.25, 1.0, 0.25, 1.0, 0.1875, 1.0, 0.9375, 1.0, 1.0, 1.0, 1.0, 1.0, 0.9375, 1.0, 0.0, 1.0, 0.0625, 1.0, 0.0625, 1.0, 0.0, 1.0, 0.4375, 1.0, 0.5, 1.0, 0.5, 1.0, 0.4375, 1.0, 0.875, 1.0, 0.9375, 1.0, 0.9375, 1.0, 0.875, 1.0, 0.375, 1.0, 0.4375, 1.0, 0.4375, 1.0, 0.375, 1.0, 0.8125, 1.0, 0.875, 1.0, 0.875, 1.0, 0.8125, 1.0, 0.3125, 1.0, 0.375, 1.0, 0.375, 1.0, 0.3125, 1.0, 0.75, 1.0, 0.8125, 1.0, 0.8125, 1.0, 0.75, 1.0, 0.25, 1.0, 0.3125, 1.0, 0.3125, 1.0, 0.25, 1.0, 0.6875, 1.0, 0.75, 1.0, 0.75, 1.0, 0.6875, 1.0, 0.1875, 1.0, 0.25, 1.0, 0.25, 1.0, 0.1875, 1.0, 0.625, 1.0, 0.6875, 1.0, 0.6875, 1.0, 0.625, 1.0, 0.125, 1.0, 0.1875, 1.0, 0.1875, 1.0, 0.125, 1.0, 0.5625, 1.0, 0.625, 1.0, 0.625, 1.0, 0.5625, 1.0, 0.0625, 1.0, 0.125, 1.0, 0.125, 1.0, 0.0625, 1.0, 0.8125, 1.0, 0.875, 1.0, 0.875, 1.0, 0.8125, 1.0, 0.625, 1.0, 0.6875, 1.0, 0.6875, 1.0, 0.625, 1.0, 0.125, 1.0, 0.1875, 1.0, 0.1875, 1.0, 0.125, 1.0, 0.5625, 1.0, 0.625, 1.0, 0.625, 1.0, 0.5625, 1.0, 0.0625, 1.0, 0.125, 1.0, 0.125, 1.0, 0.0625, 1.0, 0.5, 1.0, 0.5625, 1.0, 0.5625, 1.0, 0.5, 1.0, 0.9375, 1.0, 1.0, 1.0, 1.0, 1.0, 0.9375, 1.0, 0.0, 1.0, 0.0625, 1.0, 0.0625, 1.0, 0.0, 1.0, 0.4375, 1.0, 0.5, 1.0, 0.5, 1.0, 0.4375, 1.0, 0.875, 1.0, 0.9375, 1.0, 0.9375, 1.0, 0.875, 1.0, 0.375, 1.0, 0.4375, 1.0, 0.4375, 1.0, 0.375, 1.0, 0.8125, 1.0, 0.875, 1.0, 0.875, 1.0, 0.8125, 1.0, 0.3125, 1.0, 0.375, 1.0, 0.375, 1.0, 0.3125, 1.0, 0.75, 1.0, 0.8125, 1.0, 0.8125, 1.0, 0.75, 1.0, 0.25, 1.0, 0.3125, 1.0, 0.3125, 1.0, 0.25, 1.0, 0.6875, 1.0, 0.75, 1.0, 0.75, 1.0, 0.6875, 1.0, 0.5, 1.0, 0.5625, 1.0, 0.5625, 1.0, 0.5, 1.0, 0.3125, 1.0, 0.375, 1.0, 0.375, 1.0, 0.3125, 1.0, 0.75, 1.0, 0.8125, 1.0, 0.8125, 1.0, 0.75, 1.0, 0.25, 1.0, 0.3125, 1.0, 0.3125, 1.0, 0.25, 1.0, 0.6875, 1.0, 0.75, 1.0, 0.75, 1.0, 0.6875, 1.0, 0.1875, 1.0, 0.25, 1.0, 0.25, 1.0, 0.1875, 1.0, 0.625, 1.0, 0.6875, 1.0, 0.6875, 1.0, 0.625, 1.0, 0.125, 1.0, 0.1875, 1.0, 0.1875, 1.0, 0.125, 1.0, 0.5625, 1.0, 0.625, 1.0, 0.625, 1.0, 0.5625, 1.0, 0.0625, 1.0, 0.125, 1.0, 0.125, 1.0, 0.0625, 1.0, 0.5, 1.0, 0.5625, 1.0, 0.5625, 1.0, 0.5, 1.0, 0.9375, 1.0, 1.0, 1.0, 1.0, 1.0, 0.9375, 1.0, 0.0, 1.0, 0.0625, 1.0, 0.0625, 1.0, 0.0, 1.0, 0.4375, 1.0, 0.5, 1.0, 0.5, 1.0, 0.4375, 1.0, 0.875, 1.0, 0.9375, 1.0, 0.9375, 1.0, 0.875, 1.0, 0.375, 1.0, 0.4375, 1.0, 0.4375, 1.0, 0.375, 1.0, 0.1875, 1.0, 0.25, 1.0, 0.25, 1.0, 0.1875, 1.0, 0.9375, 1.0, 1.0, 1.0, 1.0, 1.0, 0.9375, 1.0, 0.0, 1.0, 0.0625, 1.0, 0.0625, 1.0, 0.0, 1.0, 0.4375, 1.0, 0.5, 1.0, 0.5, 1.0, 0.4375, 1.0, 0.875, 1.0, 0.9375, 1.0, 0.9375, 1.0, 0.875, 1.0, 0.375, 1.0, 0.4375, 1.0, 0.4375, 1.0, 0.375, 1.0, 0.8125, 1.0, 0.875, 1.0, 0.875, 1.0, 0.8125, 1.0, 0.3125, 1.0, 0.375, 1.0, 0.375, 1.0, 0.3125, 1.0, 0.75, 1.0, 0.8125, 1.0, 0.8125, 1.0, 0.75, 1.0, 0.25, 1.0, 0.3125, 1.0, 0.3125, 1.0, 0.25, 1.0, 0.6875, 1.0, 0.75, 1.0, 0.75, 1.0, 0.6875, 1.0, 0.1875, 1.0, 0.25, 1.0, 0.25, 1.0, 0.1875, 1.0, 0.625, 1.0, 0.6875, 1.0, 0.6875, 1.0, 0.625, 1.0, 0.125, 1.0, 0.1875, 1.0, 0.1875, 1.0, 0.125, 1.0, 0.5625, 1.0, 0.625, 1.0, 0.625, 1.0, 0.5625, 1.0, 0.0625, 1.0, 0.125, 1.0, 0.125, 1.0, 0.0625, 1.0, 0.3418, 0.4717, 0.25, 0.49, 0.1582, 0.4717, 0.08029, 0.4197, 0.02827, 0.3418, 0.01, 0.25, 0.02827, 0.1582, 0.08029, 0.08029, 0.1582, 0.02827, 0.25, 0.01, 0.3418, 0.02827, 0.4197, 0.08029, 0.4717, 0.1582, 0.49, 0.25, 0.4717, 0.3418, 0.4197, 0.4197, 0.625, 1.0, 0.6875, 1.0, 0.6875, 1.0, 0.625, 1.0, 0.125, 1.0, 0.1875, 1.0, 0.1875, 1.0, 0.125, 1.0, 0.5625, 1.0, 0.625, 1.0, 0.625, 1.0, 0.5625, 1.0, 0.0625, 1.0, 0.125, 1.0, 0.125, 1.0, 0.0625, 1.0, 0.5, 1.0, 0.5625, 1.0, 0.5625, 1.0, 0.5, 1.0, 0.9375, 1.0, 1.0, 1.0, 1.0, 1.0, 0.9375, 1.0, 0.0, 1.0, 0.0625, 1.0, 0.0625, 1.0, 0.0, 1.0, 0.4375, 1.0, 0.5, 1.0, 0.5, 1.0, 0.4375, 1.0, 0.875, 1.0, 0.9375, 1.0, 0.9375, 1.0, 0.875, 1.0, 0.375, 1.0, 0.4375, 1.0, 0.4375, 1.0, 0.375, 1.0, 0.8125, 1.0, 0.875, 1.0, 0.875, 1.0, 0.8125, 1.0, 0.3125, 1.0, 0.375, 1.0, 0.375, 1.0, 0.3125, 1.0, 0.75, 1.0, 0.8125, 1.0, 0.8125, 1.0, 0.75, 1.0, 0.25, 1.0, 0.3125, 1.0, 0.3125, 1.0, 0.25, 1.0, 0.6875, 1.0, 0.75, 1.0, 0.75, 1.0, 0.6875, 1.0])
me_cylinder_002.use_remesh_preserve_volume = False
me_cylinder_002.use_remesh_preserve_attributes = False
me_cylinder_002.use_mirror_vertex_groups = False
me_cylinder_002.update()
me_plane_002 = bpy.data.meshes.new('Plane.002')
me_plane_002.from_pydata([(-1.0, -1.0, 0.0), (1.0, -1.0, 0.0), (-1.0, 1.0, 0.0), (1.0, 1.0, 0.0), (-1.0, 0.0, 0.0), (1.0, 0.0, 0.0), (1.0, 0.5, 0.0), (-1.0, 0.5, 0.0), (-1.0, -0.5, 0.0), (1.0, -0.5, 0.0), (-1.0, 0.25, 0.0), (1.0, 0.25, 0.0), (1.0, 0.75, 0.0), (-1.0, 0.75, 0.0), (1.0, -0.25, 0.0), (-1.0, -0.25, 0.0), (-1.0, -0.75, 0.0), (1.0, -0.75, 0.0)], [], [(13, 12, 3, 2), (15, 14, 5, 4), (10, 11, 6, 7), (16, 17, 9, 8), (4, 5, 11, 10), (7, 6, 12, 13), (8, 9, 14, 15), (0, 1, 17, 16)])
_uv = me_plane_002.uv_layers.new(name='UVMap')
_uv.uv.foreach_set('vector', [0.0, 0.875, 1.0, 0.875, 1.0, 1.0, 0.0, 1.0, 0.0, 0.375, 1.0, 0.375, 1.0, 0.5, 0.0, 0.5, 0.0, 0.625, 1.0, 0.625, 1.0, 0.75, 0.0, 0.75, 0.0, 0.125, 1.0, 0.125, 1.0, 0.25, 0.0, 0.25, 0.0, 0.5, 1.0, 0.5, 1.0, 0.625, 0.0, 0.625, 0.0, 0.75, 1.0, 0.75, 1.0, 0.875, 0.0, 0.875, 0.0, 0.25, 1.0, 0.25, 1.0, 0.375, 0.0, 0.375, 0.0, 0.0, 1.0, 0.0, 1.0, 0.125, 0.0, 0.125])
me_plane_002.use_remesh_preserve_volume = False
me_plane_002.use_remesh_preserve_attributes = False
me_plane_002.use_mirror_vertex_groups = False
me_plane_002.update()
me_cylinder_005 = bpy.data.meshes.new('Cylinder.005')
me_cylinder_005.from_pydata([(0.0, 1.0, -1.0), (-0.2387, 0.5876, 0.0727), (0.3827, 0.9239, -1.0), (0.144, 0.5115, 0.0727), (0.7071, 0.7071, -1.0), (0.4684, 0.2947, 0.0727), (0.9239, 0.3827, -1.0), (0.6852, -0.0297, 0.0727), (1.0, -4.371e-08, -1.0), (0.7613, -0.4124, 0.0727), (0.9239, -0.3827, -1.0), (0.6852, -0.7951, 0.0727), (0.7071, -0.7071, -1.0), (0.4684, -1.119, 0.0727), (0.3827, -0.9239, -1.0), (0.144, -1.336, 0.0727), (1.51e-07, -1.0, -1.0), (-0.2387, -1.412, 0.0727), (-0.3827, -0.9239, -1.0), (-0.6214, -1.336, 0.0727), (-0.7071, -0.7071, -1.0), (-0.9458, -1.119, 0.0727), (-0.9239, -0.3827, -1.0), (-1.163, -0.7951, 0.0727), (-1.0, 1.192e-08, -1.0), (-1.239, -0.4124, 0.0727), (-0.9239, 0.3827, -1.0), (-1.163, -0.0297, 0.0727), (-0.7071, 0.7071, -1.0), (-0.9458, 0.2947, 0.0727), (-0.3827, 0.9239, -1.0), (-0.6214, 0.5115, 0.0727), (0.144, 0.5115, 0.0727), (-0.2387, 0.5876, 0.0727), (0.4684, 0.2947, 0.0727), (0.6852, -0.0297, 0.0727), (0.7613, -0.4124, 0.0727), (0.6852, -0.7951, 0.0727), (0.4684, -1.119, 0.0727), (0.144, -1.336, 0.0727), (-0.2387, -1.412, 0.0727), (-0.6214, -1.336, 0.0727), (-0.9458, -1.119, 0.0727), (-1.163, -0.7951, 0.0727), (-1.239, -0.4124, 0.0727), (-1.163, -0.0297, 0.0727), (-0.9458, 0.2947, 0.0727), (-0.6214, 0.5115, 0.0727), (-0.2972, 0.1067, 0.7792), (-0.6799, 0.1828, 0.7792), (0.02724, -0.1101, 0.7792), (0.244, -0.4345, 0.7792), (0.3201, -0.8172, 0.7792), (0.244, -1.2, 0.7792), (0.02724, -1.524, 0.7792), (-0.2972, -1.741, 0.7792), (-0.6799, -1.817, 0.7792), (-1.063, -1.741, 0.7792), (-1.387, -1.524, 0.7792), (-1.604, -1.2, 0.7792), (-1.68, -0.8172, 0.7792), (-1.604, -0.4345, 0.7792), (-1.387, -0.1101, 0.7792), (-1.063, 0.1067, 0.7792), (0.4102, -0.008577, 2.493), (0.09817, 0.05349, 2.493), (0.6747, -0.1853, 2.493), (0.8515, -0.4498, 2.493), (0.9135, -0.7619, 2.493), (0.8515, -1.074, 2.493), (0.6747, -1.338, 2.493), (0.4102, -1.515, 2.493), (0.09817, -1.577, 2.493), (-0.2139, -1.515, 2.493), (-0.4784, -1.338, 2.493), (-0.6551, -1.074, 2.493), (-0.7172, -0.7619, 2.493), (-0.6551, -0.4498, 2.493), (-0.4784, -0.1853, 2.493), (-0.2139, -0.008577, 2.493), (0.02629, -0.4767, 3.474), (-0.1855, -0.4346, 3.474), (0.2058, -0.5967, 3.474), (0.3258, -0.7762, 3.474), (0.3679, -0.988, 3.474), (0.3258, -1.2, 3.474), (0.2058, -1.379, 3.474), (0.02629, -1.499, 3.474), (-0.1855, -1.541, 3.474), (-0.3972, -1.499, 3.474), (-0.5768, -1.379, 3.474), (-0.6967, -1.2, 3.474), (-0.7388, -0.988, 3.474), (-0.6967, -0.7762, 3.474), (-0.5768, -0.5967, 3.474), (-0.3972, -0.4767, 3.474), (-1.0, -0.7613, 4.233), (-1.212, -0.7192, 4.233), (-0.8209, -0.8813, 4.233), (-0.7009, -1.061, 4.233), (-0.6588, -1.273, 4.233), (-0.7009, -1.484, 4.233), (-0.8209, -1.664, 4.233), (-1.0, -1.784, 4.233), (-1.212, -1.826, 4.233), (-1.424, -1.784, 4.233), (-1.603, -1.664, 4.233), (-1.723, -1.484, 4.233), (-1.766, -1.273, 4.233), (-1.723, -1.061, 4.233), (-1.603, -0.8813, 4.233), (-1.424, -0.7613, 4.233), (-1.047, -0.7449, 5.216), (-1.203, -0.7138, 5.216), (-0.9146, -0.8334, 5.216), (-0.826, -0.966, 5.216), (-0.7949, -1.122, 5.216), (-0.826, -1.279, 5.216), (-0.9146, -1.411, 5.216), (-1.047, -1.5, 5.216), (-1.203, -1.531, 5.216), (-1.36, -1.5, 5.216), (-1.492, -1.411, 5.216), (-1.581, -1.279, 5.216), (-1.612, -1.122, 5.216), (-1.581, -0.966, 5.216), (-1.492, -0.8334, 5.216), (-1.36, -0.7449, 5.216), (-1.25, -0.924, 6.163), (-1.336, -0.9059, 6.171), (-1.176, -0.9743, 6.157), (-1.127, -1.049, 6.154), (-1.11, -1.137, 6.154), (-1.127, -1.225, 6.157), (-1.176, -1.3, 6.164), (-1.249, -1.349, 6.172), (-1.336, -1.366, 6.181), (-1.422, -1.348, 6.189), (-1.495, -1.297, 6.195), (-1.545, -1.222, 6.198), (-1.562, -1.134, 6.198), (-1.545, -1.046, 6.195), (-1.496, -0.9722, 6.188), (-1.423, -0.9228, 6.18), (-0.9558, -0.9773, 7.046), (-0.9915, -0.9698, 7.049), (-0.9254, -0.9981, 7.043), (-0.9051, -1.029, 7.042), (-0.898, -1.066, 7.042), (-0.9051, -1.102, 7.043), (-0.9253, -1.133, 7.046), (-0.9556, -1.153, 7.049), (-0.9913, -1.16, 7.053), (-1.027, -1.153, 7.056), (-1.057, -1.132, 7.059), (-1.078, -1.101, 7.06), (-1.085, -1.064, 7.06), (-1.078, -1.028, 7.059), (-1.058, -0.9972, 7.056), (-1.027, -0.9768, 7.053)], [], [(0, 1, 3, 2), (2, 3, 5, 4), (4, 5, 7, 6), (6, 7, 9, 8), (8, 9, 11, 10), (10, 11, 13, 12), (12, 13, 15, 14), (14, 15, 17, 16), (16, 17, 19, 18), (18, 19, 21, 20), (20, 21, 23, 22), (22, 23, 25, 24), (24, 25, 27, 26), (26, 27, 29, 28), (7, 5, 34, 35), (28, 29, 31, 30), (30, 31, 1, 0), (0, 2, 4, 6, 8, 10, 12, 14, 16, 18, 20, 22, 24, 26, 28, 30), (45, 44, 60, 61), (17, 15, 39, 40), (3, 1, 33, 32), (27, 25, 44, 45), (13, 11, 37, 38), (23, 21, 42, 43), (1, 31, 47, 33), (9, 7, 35, 36), (19, 17, 40, 41), (29, 27, 45, 46), (5, 3, 32, 34), (15, 13, 38, 39), (25, 23, 43, 44), (11, 9, 36, 37), (21, 19, 41, 42), (31, 29, 46, 47), (51, 50, 66, 67), (38, 37, 53, 54), (46, 45, 61, 62), (39, 38, 54, 55), (47, 46, 62, 63), (40, 39, 55, 56), (32, 33, 49, 48), (33, 47, 63, 49), (41, 40, 56, 57), (34, 32, 48, 50), (42, 41, 57, 58), (35, 34, 50, 51), (43, 42, 58, 59), (36, 35, 51, 52), (44, 43, 59, 60), (37, 36, 52, 53), (72, 71, 87, 88), (59, 58, 74, 75), (52, 51, 67, 68), (60, 59, 75, 76), (53, 52, 68, 69), (61, 60, 76, 77), (54, 53, 69, 70), (62, 61, 77, 78), (55, 54, 70, 71), (63, 62, 78, 79), (56, 55, 71, 72), (48, 49, 65, 64), (49, 63, 79, 65), (57, 56, 72, 73), (50, 48, 64, 66), (58, 57, 73, 74), (93, 92, 108, 109), (64, 65, 81, 80), (65, 79, 95, 81), (73, 72, 88, 89), (66, 64, 80, 82), (74, 73, 89, 90), (67, 66, 82, 83), (75, 74, 90, 91), (68, 67, 83, 84), (76, 75, 91, 92), (69, 68, 84, 85), (77, 76, 92, 93), (70, 69, 85, 86), (78, 77, 93, 94), (71, 70, 86, 87), (79, 78, 94, 95), (99, 98, 114, 115), (86, 85, 101, 102), (94, 93, 109, 110), (87, 86, 102, 103), (95, 94, 110, 111), (88, 87, 103, 104), (80, 81, 97, 96), (81, 95, 111, 97), (89, 88, 104, 105), (82, 80, 96, 98), (90, 89, 105, 106), (83, 82, 98, 99), (91, 90, 106, 107), (84, 83, 99, 100), (92, 91, 107, 108), (85, 84, 100, 101), (120, 119, 135, 136), (107, 106, 122, 123), (100, 99, 115, 116), (108, 107, 123, 124), (101, 100, 116, 117), (109, 108, 124, 125), (102, 101, 117, 118), (110, 109, 125, 126), (103, 102, 118, 119), (111, 110, 126, 127), (104, 103, 119, 120), (96, 97, 113, 112), (97, 111, 127, 113), (105, 104, 120, 121), (98, 96, 112, 114), (106, 105, 121, 122), (141, 140, 156, 157), (112, 113, 129, 128), (113, 127, 143, 129), (121, 120, 136, 137), (114, 112, 128, 130), (122, 121, 137, 138), (115, 114, 130, 131), (123, 122, 138, 139), (116, 115, 131, 132), (124, 123, 139, 140), (117, 116, 132, 133), (125, 124, 140, 141), (118, 117, 133, 134), (126, 125, 141, 142), (119, 118, 134, 135), (127, 126, 142, 143), (144, 145, 159, 158, 157, 156, 155, 154, 153, 152, 151, 150, 149, 148, 147, 146), (134, 133, 149, 150), (142, 141, 157, 158), (135, 134, 150, 151), (143, 142, 158, 159), (136, 135, 151, 152), (128, 129, 145, 144), (129, 143, 159, 145), (137, 136, 152, 153), (130, 128, 144, 146), (138, 137, 153, 154), (131, 130, 146, 147), (139, 138, 154, 155), (132, 131, 147, 148), (140, 139, 155, 156), (133, 132, 148, 149)])
_uv = me_cylinder_005.uv_layers.new(name='UVMap')
_uv.uv.foreach_set('vector', [1.0, 0.5, 1.0, 1.0, 0.9375, 1.0, 0.9375, 0.5, 0.9375, 0.5, 0.9375, 1.0, 0.875, 1.0, 0.875, 0.5, 0.875, 0.5, 0.875, 1.0, 0.8125, 1.0, 0.8125, 0.5, 0.8125, 0.5, 0.8125, 1.0, 0.75, 1.0, 0.75, 0.5, 0.75, 0.5, 0.75, 1.0, 0.6875, 1.0, 0.6875, 0.5, 0.6875, 0.5, 0.6875, 1.0, 0.625, 1.0, 0.625, 0.5, 0.625, 0.5, 0.625, 1.0, 0.5625, 1.0, 0.5625, 0.5, 0.5625, 0.5, 0.5625, 1.0, 0.5, 1.0, 0.5, 0.5, 0.5, 0.5, 0.5, 1.0, 0.4375, 1.0, 0.4375, 0.5, 0.4375, 0.5, 0.4375, 1.0, 0.375, 1.0, 0.375, 0.5, 0.375, 0.5, 0.375, 1.0, 0.3125, 1.0, 0.3125, 0.5, 0.3125, 0.5, 0.3125, 1.0, 0.25, 1.0, 0.25, 0.5, 0.25, 0.5, 0.25, 1.0, 0.1875, 1.0, 0.1875, 0.5, 0.1875, 0.5, 0.1875, 1.0, 0.125, 1.0, 0.125, 0.5, 0.8125, 1.0, 0.875, 1.0, 0.875, 1.0, 0.8125, 1.0, 0.125, 0.5, 0.125, 1.0, 0.0625, 1.0, 0.0625, 0.5, 0.0625, 0.5, 0.0625, 1.0, 0.0, 1.0, 0.0, 0.5, 0.75, 0.49, 0.8418, 0.4717, 0.9197, 0.4197, 0.9717, 0.3418, 0.99, 0.25, 0.9717, 0.1582, 0.9197, 0.08029, 0.8418, 0.02827, 0.75, 0.01, 0.6582, 0.02827, 0.5803, 0.08029, 0.5283, 0.1582, 0.51, 0.25, 0.5283, 0.3418, 0.5803, 0.4197, 0.6582, 0.4717, 0.1875, 1.0, 0.25, 1.0, 0.25, 1.0, 0.1875, 1.0, 0.5, 1.0, 0.5625, 1.0, 0.5625, 1.0, 0.5, 1.0, 0.9375, 1.0, 1.0, 1.0, 1.0, 1.0, 0.9375, 1.0, 0.1875, 1.0, 0.25, 1.0, 0.25, 1.0, 0.1875, 1.0, 0.625, 1.0, 0.6875, 1.0, 0.6875, 1.0, 0.625, 1.0, 0.3125, 1.0, 0.375, 1.0, 0.375, 1.0, 0.3125, 1.0, 0.0, 1.0, 0.0625, 1.0, 0.0625, 1.0, 0.0, 1.0, 0.75, 1.0, 0.8125, 1.0, 0.8125, 1.0, 0.75, 1.0, 0.4375, 1.0, 0.5, 1.0, 0.5, 1.0, 0.4375, 1.0, 0.125, 1.0, 0.1875, 1.0, 0.1875, 1.0, 0.125, 1.0, 0.875, 1.0, 0.9375, 1.0, 0.9375, 1.0, 0.875, 1.0, 0.5625, 1.0, 0.625, 1.0, 0.625, 1.0, 0.5625, 1.0, 0.25, 1.0, 0.3125, 1.0, 0.3125, 1.0, 0.25, 1.0, 0.6875, 1.0, 0.75, 1.0, 0.75, 1.0, 0.6875, 1.0, 0.375, 1.0, 0.4375, 1.0, 0.4375, 1.0, 0.375, 1.0, 0.0625, 1.0, 0.125, 1.0, 0.125, 1.0, 0.0625, 1.0, 0.8125, 1.0, 0.875, 1.0, 0.875, 1.0, 0.8125, 1.0, 0.625, 1.0, 0.6875, 1.0, 0.6875, 1.0, 0.625, 1.0, 0.125, 1.0, 0.1875, 1.0, 0.1875, 1.0, 0.125, 1.0, 0.5625, 1.0, 0.625, 1.0, 0.625, 1.0, 0.5625, 1.0, 0.0625, 1.0, 0.125, 1.0, 0.125, 1.0, 0.0625, 1.0, 0.5, 1.0, 0.5625, 1.0, 0.5625, 1.0, 0.5, 1.0, 0.9375, 1.0, 1.0, 1.0, 1.0, 1.0, 0.9375, 1.0, 0.0, 1.0, 0.0625, 1.0, 0.0625, 1.0, 0.0, 1.0, 0.4375, 1.0, 0.5, 1.0, 0.5, 1.0, 0.4375, 1.0, 0.875, 1.0, 0.9375, 1.0, 0.9375, 1.0, 0.875, 1.0, 0.375, 1.0, 0.4375, 1.0, 0.4375, 1.0, 0.375, 1.0, 0.8125, 1.0, 0.875, 1.0, 0.875, 1.0, 0.8125, 1.0, 0.3125, 1.0, 0.375, 1.0, 0.375, 1.0, 0.3125, 1.0, 0.75, 1.0, 0.8125, 1.0, 0.8125, 1.0, 0.75, 1.0, 0.25, 1.0, 0.3125, 1.0, 0.3125, 1.0, 0.25, 1.0, 0.6875, 1.0, 0.75, 1.0, 0.75, 1.0, 0.6875, 1.0, 0.5, 1.0, 0.5625, 1.0, 0.5625, 1.0, 0.5, 1.0, 0.3125, 1.0, 0.375, 1.0, 0.375, 1.0, 0.3125, 1.0, 0.75, 1.0, 0.8125, 1.0, 0.8125, 1.0, 0.75, 1.0, 0.25, 1.0, 0.3125, 1.0, 0.3125, 1.0, 0.25, 1.0, 0.6875, 1.0, 0.75, 1.0, 0.75, 1.0, 0.6875, 1.0, 0.1875, 1.0, 0.25, 1.0, 0.25, 1.0, 0.1875, 1.0, 0.625, 1.0, 0.6875, 1.0, 0.6875, 1.0, 0.625, 1.0, 0.125, 1.0, 0.1875, 1.0, 0.1875, 1.0, 0.125, 1.0, 0.5625, 1.0, 0.625, 1.0, 0.625, 1.0, 0.5625, 1.0, 0.0625, 1.0, 0.125, 1.0, 0.125, 1.0, 0.0625, 1.0, 0.5, 1.0, 0.5625, 1.0, 0.5625, 1.0, 0.5, 1.0, 0.9375, 1.0, 1.0, 1.0, 1.0, 1.0, 0.9375, 1.0, 0.0, 1.0, 0.0625, 1.0, 0.0625, 1.0, 0.0, 1.0, 0.4375, 1.0, 0.5, 1.0, 0.5, 1.0, 0.4375, 1.0, 0.875, 1.0, 0.9375, 1.0, 0.9375, 1.0, 0.875, 1.0, 0.375, 1.0, 0.4375, 1.0, 0.4375, 1.0, 0.375, 1.0, 0.1875, 1.0, 0.25, 1.0, 0.25, 1.0, 0.1875, 1.0, 0.9375, 1.0, 1.0, 1.0, 1.0, 1.0, 0.9375, 1.0, 0.0, 1.0, 0.0625, 1.0, 0.0625, 1.0, 0.0, 1.0, 0.4375, 1.0, 0.5, 1.0, 0.5, 1.0, 0.4375, 1.0, 0.875, 1.0, 0.9375, 1.0, 0.9375, 1.0, 0.875, 1.0, 0.375, 1.0, 0.4375, 1.0, 0.4375, 1.0, 0.375, 1.0, 0.8125, 1.0, 0.875, 1.0, 0.875, 1.0, 0.8125, 1.0, 0.3125, 1.0, 0.375, 1.0, 0.375, 1.0, 0.3125, 1.0, 0.75, 1.0, 0.8125, 1.0, 0.8125, 1.0, 0.75, 1.0, 0.25, 1.0, 0.3125, 1.0, 0.3125, 1.0, 0.25, 1.0, 0.6875, 1.0, 0.75, 1.0, 0.75, 1.0, 0.6875, 1.0, 0.1875, 1.0, 0.25, 1.0, 0.25, 1.0, 0.1875, 1.0, 0.625, 1.0, 0.6875, 1.0, 0.6875, 1.0, 0.625, 1.0, 0.125, 1.0, 0.1875, 1.0, 0.1875, 1.0, 0.125, 1.0, 0.5625, 1.0, 0.625, 1.0, 0.625, 1.0, 0.5625, 1.0, 0.0625, 1.0, 0.125, 1.0, 0.125, 1.0, 0.0625, 1.0, 0.8125, 1.0, 0.875, 1.0, 0.875, 1.0, 0.8125, 1.0, 0.625, 1.0, 0.6875, 1.0, 0.6875, 1.0, 0.625, 1.0, 0.125, 1.0, 0.1875, 1.0, 0.1875, 1.0, 0.125, 1.0, 0.5625, 1.0, 0.625, 1.0, 0.625, 1.0, 0.5625, 1.0, 0.0625, 1.0, 0.125, 1.0, 0.125, 1.0, 0.0625, 1.0, 0.5, 1.0, 0.5625, 1.0, 0.5625, 1.0, 0.5, 1.0, 0.9375, 1.0, 1.0, 1.0, 1.0, 1.0, 0.9375, 1.0, 0.0, 1.0, 0.0625, 1.0, 0.0625, 1.0, 0.0, 1.0, 0.4375, 1.0, 0.5, 1.0, 0.5, 1.0, 0.4375, 1.0, 0.875, 1.0, 0.9375, 1.0, 0.9375, 1.0, 0.875, 1.0, 0.375, 1.0, 0.4375, 1.0, 0.4375, 1.0, 0.375, 1.0, 0.8125, 1.0, 0.875, 1.0, 0.875, 1.0, 0.8125, 1.0, 0.3125, 1.0, 0.375, 1.0, 0.375, 1.0, 0.3125, 1.0, 0.75, 1.0, 0.8125, 1.0, 0.8125, 1.0, 0.75, 1.0, 0.25, 1.0, 0.3125, 1.0, 0.3125, 1.0, 0.25, 1.0, 0.6875, 1.0, 0.75, 1.0, 0.75, 1.0, 0.6875, 1.0, 0.5, 1.0, 0.5625, 1.0, 0.5625, 1.0, 0.5, 1.0, 0.3125, 1.0, 0.375, 1.0, 0.375, 1.0, 0.3125, 1.0, 0.75, 1.0, 0.8125, 1.0, 0.8125, 1.0, 0.75, 1.0, 0.25, 1.0, 0.3125, 1.0, 0.3125, 1.0, 0.25, 1.0, 0.6875, 1.0, 0.75, 1.0, 0.75, 1.0, 0.6875, 1.0, 0.1875, 1.0, 0.25, 1.0, 0.25, 1.0, 0.1875, 1.0, 0.625, 1.0, 0.6875, 1.0, 0.6875, 1.0, 0.625, 1.0, 0.125, 1.0, 0.1875, 1.0, 0.1875, 1.0, 0.125, 1.0, 0.5625, 1.0, 0.625, 1.0, 0.625, 1.0, 0.5625, 1.0, 0.0625, 1.0, 0.125, 1.0, 0.125, 1.0, 0.0625, 1.0, 0.5, 1.0, 0.5625, 1.0, 0.5625, 1.0, 0.5, 1.0, 0.9375, 1.0, 1.0, 1.0, 1.0, 1.0, 0.9375, 1.0, 0.0, 1.0, 0.0625, 1.0, 0.0625, 1.0, 0.0, 1.0, 0.4375, 1.0, 0.5, 1.0, 0.5, 1.0, 0.4375, 1.0, 0.875, 1.0, 0.9375, 1.0, 0.9375, 1.0, 0.875, 1.0, 0.375, 1.0, 0.4375, 1.0, 0.4375, 1.0, 0.375, 1.0, 0.1875, 1.0, 0.25, 1.0, 0.25, 1.0, 0.1875, 1.0, 0.9375, 1.0, 1.0, 1.0, 1.0, 1.0, 0.9375, 1.0, 0.0, 1.0, 0.0625, 1.0, 0.0625, 1.0, 0.0, 1.0, 0.4375, 1.0, 0.5, 1.0, 0.5, 1.0, 0.4375, 1.0, 0.875, 1.0, 0.9375, 1.0, 0.9375, 1.0, 0.875, 1.0, 0.375, 1.0, 0.4375, 1.0, 0.4375, 1.0, 0.375, 1.0, 0.8125, 1.0, 0.875, 1.0, 0.875, 1.0, 0.8125, 1.0, 0.3125, 1.0, 0.375, 1.0, 0.375, 1.0, 0.3125, 1.0, 0.75, 1.0, 0.8125, 1.0, 0.8125, 1.0, 0.75, 1.0, 0.25, 1.0, 0.3125, 1.0, 0.3125, 1.0, 0.25, 1.0, 0.6875, 1.0, 0.75, 1.0, 0.75, 1.0, 0.6875, 1.0, 0.1875, 1.0, 0.25, 1.0, 0.25, 1.0, 0.1875, 1.0, 0.625, 1.0, 0.6875, 1.0, 0.6875, 1.0, 0.625, 1.0, 0.125, 1.0, 0.1875, 1.0, 0.1875, 1.0, 0.125, 1.0, 0.5625, 1.0, 0.625, 1.0, 0.625, 1.0, 0.5625, 1.0, 0.0625, 1.0, 0.125, 1.0, 0.125, 1.0, 0.0625, 1.0, 0.3418, 0.4717, 0.25, 0.49, 0.1582, 0.4717, 0.08029, 0.4197, 0.02827, 0.3418, 0.01, 0.25, 0.02827, 0.1582, 0.08029, 0.08029, 0.1582, 0.02827, 0.25, 0.01, 0.3418, 0.02827, 0.4197, 0.08029, 0.4717, 0.1582, 0.49, 0.25, 0.4717, 0.3418, 0.4197, 0.4197, 0.625, 1.0, 0.6875, 1.0, 0.6875, 1.0, 0.625, 1.0, 0.125, 1.0, 0.1875, 1.0, 0.1875, 1.0, 0.125, 1.0, 0.5625, 1.0, 0.625, 1.0, 0.625, 1.0, 0.5625, 1.0, 0.0625, 1.0, 0.125, 1.0, 0.125, 1.0, 0.0625, 1.0, 0.5, 1.0, 0.5625, 1.0, 0.5625, 1.0, 0.5, 1.0, 0.9375, 1.0, 1.0, 1.0, 1.0, 1.0, 0.9375, 1.0, 0.0, 1.0, 0.0625, 1.0, 0.0625, 1.0, 0.0, 1.0, 0.4375, 1.0, 0.5, 1.0, 0.5, 1.0, 0.4375, 1.0, 0.875, 1.0, 0.9375, 1.0, 0.9375, 1.0, 0.875, 1.0, 0.375, 1.0, 0.4375, 1.0, 0.4375, 1.0, 0.375, 1.0, 0.8125, 1.0, 0.875, 1.0, 0.875, 1.0, 0.8125, 1.0, 0.3125, 1.0, 0.375, 1.0, 0.375, 1.0, 0.3125, 1.0, 0.75, 1.0, 0.8125, 1.0, 0.8125, 1.0, 0.75, 1.0, 0.25, 1.0, 0.3125, 1.0, 0.3125, 1.0, 0.25, 1.0, 0.6875, 1.0, 0.75, 1.0, 0.75, 1.0, 0.6875, 1.0])
me_cylinder_005.use_remesh_preserve_volume = False
me_cylinder_005.use_remesh_preserve_attributes = False
me_cylinder_005.use_mirror_vertex_groups = False
me_cylinder_005.update()
me_plane_004 = bpy.data.meshes.new('Plane.004')
me_plane_004.from_pydata([(-0.8587, 0.3071, 0.07456), (0.108, 0.7497, 0.1899), (0.3689, -0.9928, -0.1382), (0.4168, 0.3071, 0.07456), (-0.1708, -1.007, -0.1271), (-0.179, 0.9997, 0.0312), (-0.7949, -0.4794, 0.04931), (0.617, -0.4858, 0.05663), (-0.6236, -0.7706, 0.04002), (-0.7466, 0.5031, 0.2175), (0.4752, -0.7462, 0.02015), (-0.8971, -0.2124, 0.1587), (0.3043, 0.5031, 0.2175), (0.6955, -0.2124, 0.1587), (-0.9596, 0.07434, 0.1392), (0.5856, 0.07434, 0.1392), (-0.4916, 0.7497, 0.1899), (-0.1792, 1.0, 0.0), (-0.9597, 0.07462, 0.108), (-0.7467, 0.5033, 0.1863), (-0.795, -0.4791, 0.01811), (-0.8588, 0.3074, 0.04336), (-0.4917, 0.75, 0.1587), (-0.8973, -0.2121, 0.1275), (-0.1709, -1.007, -0.1583), (-0.6237, -0.7703, 0.008824), (0.3042, 0.5033, 0.1863), (0.1079, 0.75, 0.1587), (0.475, -0.7459, -0.01105), (0.5854, 0.07462, 0.108), (0.4167, 0.3074, 0.04336), (0.3687, -0.9926, -0.1694), (0.6169, -0.4855, 0.02543), (0.6954, -0.2121, 0.1275)], [], [(9, 0, 3, 12), (16, 9, 12, 1), (14, 11, 13, 15), (0, 14, 15, 3), (8, 4, 2, 10), (5, 16, 1), (6, 8, 10, 7), (11, 6, 7, 13), (33, 29, 15, 13), (23, 33, 32, 20), (20, 32, 28, 25), (17, 27, 22), (25, 28, 31, 24), (21, 30, 29, 18), (18, 29, 33, 23), (22, 27, 26, 19), (19, 26, 30, 21), (21, 18, 14, 0), (28, 32, 7, 10), (25, 24, 4, 8), (29, 30, 3, 15), (17, 22, 16, 5), (30, 26, 12, 3), (20, 25, 8, 6), (32, 33, 13, 7), (18, 23, 11, 14), (27, 17, 5, 1), (24, 31, 2, 4), (22, 19, 9, 16), (26, 27, 1, 12), (19, 21, 0, 9), (31, 28, 10, 2), (23, 20, 6, 11)])
_uv = me_plane_004.uv_layers.new(name='UVMap')
_uv.uv.foreach_set('vector', [0.1657, 0.75, 0.09923, 0.625, 0.737, 0.625, 0.6912, 0.75, 0.2864, 0.875, 0.1657, 0.75, 0.6912, 0.75, 0.5862, 0.875, 0.06753, 0.5, 0.08962, 0.375, 0.8859, 0.375, 0.8401, 0.5, 0.09923, 0.625, 0.06753, 0.5, 0.8401, 0.5, 0.737, 0.625, 0.1855, 0.125, 0.3814, 0.0, 0.6522, 0.0, 0.7362, 0.125, 0.4104, 1.0, 0.2864, 0.875, 0.5862, 0.875, 0.1125, 0.25, 0.1855, 0.125, 0.7362, 0.125, 0.8186, 0.25, 0.08962, 0.375, 0.1125, 0.25, 0.8186, 0.25, 0.8859, 0.375, 0.8859, 0.375, 0.8401, 0.5, 0.8401, 0.5, 0.8859, 0.375, 0.08962, 0.375, 0.8859, 0.375, 0.8186, 0.25, 0.1125, 0.25, 0.1125, 0.25, 0.8186, 0.25, 0.7362, 0.125, 0.1855, 0.125, 0.4104, 1.0, 0.5862, 0.875, 0.2864, 0.875, 0.1855, 0.125, 0.7362, 0.125, 0.6522, 0.0, 0.3814, 0.0, 0.09923, 0.625, 0.737, 0.625, 0.8401, 0.5, 0.06753, 0.5, 0.06753, 0.5, 0.8401, 0.5, 0.8859, 0.375, 0.08962, 0.375, 0.2864, 0.875, 0.5862, 0.875, 0.6912, 0.75, 0.1657, 0.75, 0.1657, 0.75, 0.6912, 0.75, 0.737, 0.625, 0.09923, 0.625, 0.09923, 0.625, 0.06753, 0.5, 0.06753, 0.5, 0.09923, 0.625, 0.7362, 0.125, 0.8186, 0.25, 0.8186, 0.25, 0.7362, 0.125, 0.1855, 0.125, 0.3814, 0.0, 0.3814, 0.0, 0.1855, 0.125, 0.8401, 0.5, 0.737, 0.625, 0.737, 0.625, 0.8401, 0.5, 0.4104, 1.0, 0.2864, 0.875, 0.2864, 0.875, 0.4104, 1.0, 0.737, 0.625, 0.6912, 0.75, 0.6912, 0.75, 0.737, 0.625, 0.1125, 0.25, 0.1855, 0.125, 0.1855, 0.125, 0.1125, 0.25, 0.8186, 0.25, 0.8859, 0.375, 0.8859, 0.375, 0.8186, 0.25, 0.06753, 0.5, 0.08962, 0.375, 0.08962, 0.375, 0.06753, 0.5, 0.5862, 0.875, 0.4104, 1.0, 0.4104, 1.0, 0.5862, 0.875, 0.3814, 0.0, 0.6522, 0.0, 0.6522, 0.0, 0.3814, 0.0, 0.2864, 0.875, 0.1657, 0.75, 0.1657, 0.75, 0.2864, 0.875, 0.6912, 0.75, 0.5862, 0.875, 0.5862, 0.875, 0.6912, 0.75, 0.1657, 0.75, 0.09923, 0.625, 0.09923, 0.625, 0.1657, 0.75, 0.6522, 0.0, 0.7362, 0.125, 0.7362, 0.125, 0.6522, 0.0, 0.08962, 0.375, 0.1125, 0.25, 0.1125, 0.25, 0.08962, 0.375])
me_plane_004.use_remesh_preserve_volume = False
me_plane_004.use_remesh_preserve_attributes = False
me_plane_004.use_mirror_vertex_groups = False
me_plane_004.update()

# ---- objects
ob_stalk_003 = bpy.data.objects.new('Stalk.003', me_cylinder_006)
ob_leaf = bpy.data.objects.new('Leaf', me_plane)
ob_stalk_001 = bpy.data.objects.new('Stalk.001', me_cylinder_001)
ob_plane_001 = bpy.data.objects.new('Plane.001', me_plane_003)
ob_stalk = bpy.data.objects.new('Stalk', me_cylinder_002)
ob_plane = bpy.data.objects.new('Plane', me_plane_002)
ob_stalk_002 = bpy.data.objects.new('Stalk.002', me_cylinder_005)
ob_plane_002 = bpy.data.objects.new('Plane.002', me_plane_004)

# ---- transforms, parenting, visibility, modifiers, constraints
ob_stalk_003.location = (3.649, 0.0, 0.4381)
ob_stalk_003.scale = (0.25, 0.25, 0.5)
ob_stalk_003.lineart.crease_threshold = 0.0
ob_leaf.location = (3.738, -0.03819, 2.001)
ob_leaf.rotation_euler = (1.571, 0.0, 0.0)
ob_leaf.scale = (1.0, 2.0, 1.0)
ob_leaf.lineart.crease_threshold = 0.0
ob_stalk_001.location = (-1.16, 0.0, 0.4381)
ob_stalk_001.scale = (0.25, 0.25, 0.5)
ob_stalk_001.lineart.crease_threshold = 0.0
ob_plane_001.location = (-1.202, -0.09914, 2.57)
ob_plane_001.rotation_euler = (1.571, 0.0, 0.0)
ob_plane_001.scale = (1.5, 2.5, 1.0)
ob_plane_001.lineart.crease_threshold = 0.0
ob_stalk.location = (-3.514, 0.0, 0.4381)
ob_stalk.scale = (0.25, 0.25, 0.5)
ob_stalk.lineart.crease_threshold = 0.0
ob_plane.location = (6.258, -0.09914, 2.001)
ob_plane.rotation_euler = (1.571, 0.0, 0.0)
ob_plane.scale = (1.0, 2.0, 1.0)
ob_plane.lineart.crease_threshold = 0.0
ob_stalk_002.location = (7.546, 0.0, 0.4381)
ob_stalk_002.scale = (0.25, 0.25, 0.5)
ob_stalk_002.lineart.crease_threshold = 0.0
ob_plane_002.location = (7.441, -0.1219, 3.022)
ob_plane_002.rotation_euler = (1.571, 0.0, 0.0)
ob_plane_002.scale = (1.0, 3.0, 1.0)
ob_plane_002.lineart.crease_threshold = 0.0

# ---- collection membership
col_leaf1.objects.link(ob_stalk_003)
col_leaf1.objects.link(ob_leaf)
col_leaf2.objects.link(ob_stalk_001)
col_leaf2.objects.link(ob_plane_001)
col_originals.objects.link(ob_stalk)
col_originals.objects.link(ob_plane)
col_leaf3.objects.link(ob_stalk_002)
col_leaf3.objects.link(ob_plane_002)

# ---- scene / render settings (as saved in the file)
scene.frame_start = 1; scene.frame_end = 250; scene.frame_set(0)
scene.render.engine = 'BLENDER_EEVEE_NEXT'
scene.cycles.use_denoising = False
scene.cycles.samples = 128
scene.cycles.sampling_pattern = 'TABULATED_SOBOL'
scene.cycles.use_adaptive_sampling = False
scene.cycles.use_light_tree = False
scene.view_settings.view_transform = 'Filmic'
bpy.context.view_layer.update()

# ---- added for rendering (the .blend has no active camera and no usable light): camera, sun
cam_auto = bpy.data.cameras.new('AutoCamera')
cam_auto.lens = 50.0
cam_auto.sensor_width = 36.0
cam_auto.clip_end = 1000.0
ob_auto_camera = bpy.data.objects.new('AutoCamera', cam_auto)
scene.collection.objects.link(ob_auto_camera)
ob_auto_camera.location = (14.5702, -14.9609, 12.8873)
ob_auto_camera.rotation_euler = (1.09748, -7.21219e-08, 0.694738)
scene.camera = ob_auto_camera
light_auto_sun = bpy.data.lights.new('AutoSun', 'SUN')
light_auto_sun.energy = 3.0
light_auto_sun.angle = 0.0523599
ob_auto_sun = bpy.data.objects.new('AutoSun', light_auto_sun)
scene.collection.objects.link(ob_auto_sun)
ob_auto_sun.rotation_euler = (0.872665, 0.174533, 0.523599)
bpy.context.view_layer.update()
